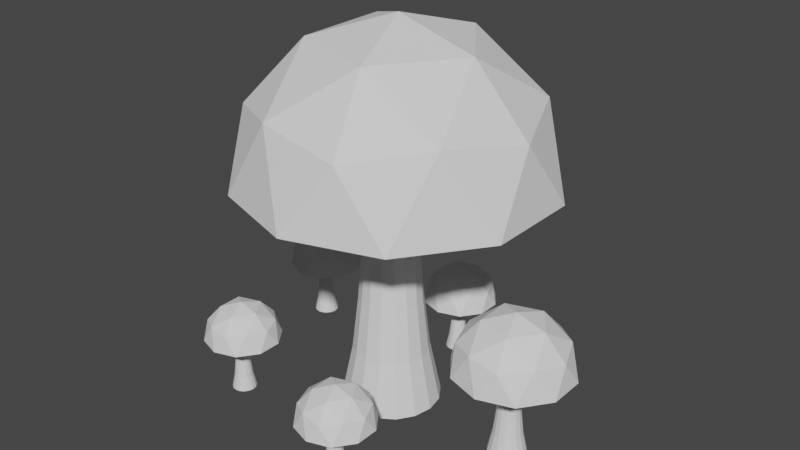 # Source: shroom_group_2.blend  (saved by Blender 2.91.10; exported with 4.5.12 LTS)
import bpy
from mathutils import Matrix  # noqa: F401  (used for matrix-valued properties, if any)

bpy.ops.wm.read_factory_settings(use_empty=True)
scene = bpy.context.scene
scene.name = 'Scene'

# ---- collections
col_mushroom = bpy.data.collections.new('Mushroom'); scene.collection.children.link(col_mushroom)
col_mushroom_001 = bpy.data.collections.new('Mushroom.001'); scene.collection.children.link(col_mushroom_001)
col_mushroom_002 = bpy.data.collections.new('Mushroom.002'); scene.collection.children.link(col_mushroom_002)
col_mushroom_003 = bpy.data.collections.new('Mushroom.003'); scene.collection.children.link(col_mushroom_003)
col_mushroom_004 = bpy.data.collections.new('Mushroom.004'); scene.collection.children.link(col_mushroom_004)
col_mushroom_006 = bpy.data.collections.new('Mushroom.006'); scene.collection.children.link(col_mushroom_006)

# ---- world
world_world = bpy.data.worlds.new('World'); scene.world = world_world
world_world.use_nodes = True; world_world.node_tree.nodes.clear()
_N = world_world.node_tree.nodes; _L = world_world.node_tree.links
n0 = _N.new('ShaderNodeOutputWorld'); n0.name = 'World Output'; n0.location = (300, 300)
n1 = _N.new('ShaderNodeBackground'); n1.name = 'Background'; n1.location = (10, 300)
n1.inputs[0].default_value = (0.05088, 0.05088, 0.05088, 1.0)
_L.new(n1.outputs[0], n0.inputs[0])
n0.is_active_output = True
world_world.color = (0.05088, 0.05088, 0.05088)
world_world.use_sun_shadow = False
world_world.sun_shadow_jitter_overblur = 0.0

# ---- meshes
me_icosphere = bpy.data.meshes.new('Icosphere')
me_icosphere.from_pydata([(0.1017, -0.3684, 0.1739), (-0.2683, -0.2481, 0.1739), (-0.2683, 0.1409, 0.1739), (0.1017, 0.2611, 0.1739), (0.3303, -0.05362, 0.1739), (-0.0005979, -0.05362, 0.3784), (0.3513, -0.168, 0.008396), (0.3513, 0.06071, 0.008396), (-0.0005979, -0.4236, 0.008396), (0.2169, -0.353, 0.008396), (-0.3525, -0.168, 0.008396), (-0.2181, -0.353, 0.008396), (-0.2181, 0.2457, 0.008396), (-0.3525, 0.06071, 0.008396), (0.2169, 0.2457, 0.008396), (-0.0005979, 0.3164, 0.008396), (0.254, -0.2386, 0.2029), (-0.09786, -0.353, 0.2029), (-0.3153, -0.05362, 0.2029), (-0.09786, 0.2457, 0.2029), (0.254, 0.1314, 0.2029), (0.05951, -0.2386, 0.3231), (0.1939, -0.05362, 0.3231), (-0.158, -0.168, 0.3231), (-0.158, 0.06071, 0.3231), (0.05951, 0.1314, 0.3231)], [], [(13, 12, 15, 14, 7, 6, 9, 8, 11, 10), (0, 16, 21), (1, 17, 23), (2, 18, 24), (3, 19, 25), (4, 20, 22), (22, 25, 5), (22, 20, 25), (20, 3, 25), (25, 24, 5), (25, 19, 24), (19, 2, 24), (24, 23, 5), (24, 18, 23), (18, 1, 23), (23, 21, 5), (23, 17, 21), (17, 0, 21), (21, 22, 5), (21, 16, 22), (16, 4, 22), (7, 20, 4), (7, 14, 20), (14, 3, 20), (15, 19, 3), (15, 12, 19), (12, 2, 19), (13, 18, 2), (13, 10, 18), (10, 1, 18), (11, 17, 1), (11, 8, 17), (8, 0, 17), (9, 16, 0), (9, 6, 16), (6, 4, 16), (14, 15, 3), (12, 13, 2), (10, 11, 1), (8, 9, 0), (6, 7, 4)])
_uv = me_icosphere.uv_layers.new(name='UVMap')
_uv.uv.foreach_set('vector', [0.5669, 0.6508, 0.5818, 0.6508, 0.5966, 0.6508, 0.6115, 0.6508, 0.6264, 0.6508, 0.6412, 0.6508, 0.6561, 0.6508, 0.6709, 0.6508, 0.5372, 0.6508, 0.552, 0.6508, 0.6635, 0.6637, 0.6486, 0.6637, 0.6561, 0.6765, 0.6932, 0.6637, 0.6784, 0.6637, 0.6858, 0.6765, 0.5743, 0.6637, 0.5595, 0.6637, 0.5669, 0.6765, 0.6041, 0.6637, 0.5892, 0.6637, 0.5966, 0.6765, 0.6338, 0.6637, 0.6189, 0.6637, 0.6264, 0.6765, 0.6264, 0.6765, 0.6115, 0.6765, 0.6189, 0.6894, 0.6264, 0.6765, 0.6189, 0.6637, 0.6115, 0.6765, 0.6189, 0.6637, 0.6041, 0.6637, 0.6115, 0.6765, 0.5966, 0.6765, 0.5818, 0.6765, 0.5892, 0.6894, 0.5966, 0.6765, 0.5892, 0.6637, 0.5818, 0.6765, 0.5892, 0.6637, 0.5743, 0.6637, 0.5818, 0.6765, 0.5669, 0.6765, 0.552, 0.6765, 0.5595, 0.6894, 0.5669, 0.6765, 0.5595, 0.6637, 0.552, 0.6765, 0.5595, 0.6637, 0.5446, 0.6637, 0.552, 0.6765, 0.6858, 0.6765, 0.6709, 0.6765, 0.6784, 0.6894, 0.6858, 0.6765, 0.6784, 0.6637, 0.6709, 0.6765, 0.6784, 0.6637, 0.6635, 0.6637, 0.6709, 0.6765, 0.6561, 0.6765, 0.6412, 0.6765, 0.6486, 0.6894, 0.6561, 0.6765, 0.6486, 0.6637, 0.6412, 0.6765, 0.6486, 0.6637, 0.6338, 0.6637, 0.6412, 0.6765, 0.6264, 0.6508, 0.6189, 0.6637, 0.6338, 0.6637, 0.6264, 0.6508, 0.6115, 0.6508, 0.6189, 0.6637, 0.6115, 0.6508, 0.6041, 0.6637, 0.6189, 0.6637, 0.5966, 0.6508, 0.5892, 0.6637, 0.6041, 0.6637, 0.5966, 0.6508, 0.5818, 0.6508, 0.5892, 0.6637, 0.5818, 0.6508, 0.5743, 0.6637, 0.5892, 0.6637, 0.5669, 0.6508, 0.5595, 0.6637, 0.5743, 0.6637, 0.5669, 0.6508, 0.552, 0.6508, 0.5595, 0.6637, 0.552, 0.6508, 0.5446, 0.6637, 0.5595, 0.6637, 0.6858, 0.6508, 0.6784, 0.6637, 0.6932, 0.6637, 0.6858, 0.6508, 0.6709, 0.6508, 0.6784, 0.6637, 0.6709, 0.6508, 0.6635, 0.6637, 0.6784, 0.6637, 0.6561, 0.6508, 0.6486, 0.6637, 0.6635, 0.6637, 0.6561, 0.6508, 0.6412, 0.6508, 0.6486, 0.6637, 0.6412, 0.6508, 0.6338, 0.6637, 0.6486, 0.6637, 0.6115, 0.6508, 0.5966, 0.6508, 0.6041, 0.6637, 0.5818, 0.6508, 0.5669, 0.6508, 0.5743, 0.6637, 0.552, 0.6508, 0.5372, 0.6508, 0.5446, 0.6637, 0.6709, 0.6508, 0.6561, 0.6508, 0.6635, 0.6637, 0.6412, 0.6508, 0.6264, 0.6508, 0.6338, 0.6637])
me_icosphere.use_remesh_fix_poles = True
me_icosphere.use_remesh_preserve_attributes = False
me_icosphere.use_mirror_vertex_groups = False
me_icosphere.update()
me_cylinder = bpy.data.meshes.new('Cylinder')
me_cylinder.from_pydata([(-2.286e-09, 0.1168, -0.325), (-2.577e-09, 0.1202, 0.325), (0.04469, 0.1079, -0.325), (0.04599, 0.111, 0.325), (0.08257, 0.08257, -0.325), (0.08498, 0.08498, 0.325), (0.1079, 0.04469, -0.325), (0.111, 0.04599, 0.325), (0.1168, -5.658e-09, -0.325), (0.1202, -5.878e-09, 0.325), (0.1079, -0.04469, -0.325), (0.111, -0.04599, 0.325), (0.08257, -0.08257, -0.325), (0.08498, -0.08498, 0.325), (0.04469, -0.1079, -0.325), (0.04599, -0.111, 0.325), (1.535e-08, -0.1168, -0.325), (1.557e-08, -0.1202, 0.325), (-0.04469, -0.1079, -0.325), (-0.04599, -0.111, 0.325), (-0.08257, -0.08257, -0.325), (-0.08498, -0.08498, 0.325), (-0.1079, -0.04469, -0.325), (-0.111, -0.04599, 0.325), (-0.1168, 8.384e-10, -0.325), (-0.1202, 8.085e-10, 0.325), (-0.1079, 0.04469, -0.325), (-0.111, 0.04599, 0.325), (-0.08257, 0.08257, -0.325), (-0.08498, 0.08498, 0.325), (-0.04469, 0.1079, -0.325), (-0.04599, 0.111, 0.325), (0.0, 0.09, -0.195), (1.27e-09, 0.07513, -0.065), (2.523e-09, 0.06541, 0.065), (1.691e-09, 0.07019, 0.195), (0.02686, 0.06485, 0.195), (0.02503, 0.06043, 0.065), (0.02875, 0.06941, -0.065), (0.03444, 0.08315, -0.195), (0.04963, 0.04963, 0.195), (0.04625, 0.04625, 0.065), (0.05312, 0.05312, -0.065), (0.06364, 0.06364, -0.195), (0.06485, 0.02686, 0.195), (0.06043, 0.02503, 0.065), (0.06941, 0.02875, -0.065), (0.08315, 0.03444, -0.195), (0.07019, -2.658e-09, 0.195), (0.06541, -2.256e-09, 0.065), (0.07513, -2.976e-09, -0.065), (0.09, -3.934e-09, -0.195), (0.06485, -0.02686, 0.195), (0.06043, -0.02503, 0.065), (0.06941, -0.02875, -0.065), (0.08315, -0.03444, -0.195), (0.04963, -0.04963, 0.195), (0.04625, -0.04625, 0.065), (0.05312, -0.05312, -0.065), (0.06364, -0.06364, -0.195), (0.02686, -0.06485, 0.195), (0.02503, -0.06043, 0.065), (0.02875, -0.06941, -0.065), (0.03444, -0.08315, -0.195), (1.229e-08, -0.07019, 0.195), (1.24e-08, -0.06541, 0.065), (1.261e-08, -0.07513, -0.065), (1.359e-08, -0.09, -0.195), (-0.02686, -0.06485, 0.195), (-0.02503, -0.06043, 0.065), (-0.02875, -0.06941, -0.065), (-0.03444, -0.08315, -0.195), (-0.04963, -0.04963, 0.195), (-0.04625, -0.04625, 0.065), (-0.05312, -0.05312, -0.065), (-0.06364, -0.06364, -0.195), (-0.06485, -0.02686, 0.195), (-0.06043, -0.02503, 0.065), (-0.06941, -0.02875, -0.065), (-0.08315, -0.03444, -0.195), (-0.07019, 1.247e-09, 0.195), (-0.06541, 1.383e-09, 0.065), (-0.07513, 1.204e-09, -0.065), (-0.09, 1.073e-09, -0.195), (-0.06485, 0.02686, 0.195), (-0.06043, 0.02503, 0.065), (-0.06941, 0.02875, -0.065), (-0.08315, 0.03444, -0.195), (-0.04963, 0.04963, 0.195), (-0.04625, 0.04625, 0.065), (-0.05312, 0.05312, -0.065), (-0.06364, 0.06364, -0.195), (-0.02686, 0.06485, 0.195), (-0.02503, 0.06043, 0.065), (-0.02875, 0.06941, -0.065), (-0.03444, 0.08315, -0.195)], [], [(35, 1, 3, 36), (36, 3, 5, 40), (40, 5, 7, 44), (44, 7, 9, 48), (48, 9, 11, 52), (52, 11, 13, 56), (56, 13, 15, 60), (60, 15, 17, 64), (64, 17, 19, 68), (68, 19, 21, 72), (72, 21, 23, 76), (76, 23, 25, 80), (80, 25, 27, 84), (84, 27, 29, 88), (0, 2, 4, 6, 8, 10, 12, 14, 16, 18, 20, 22, 24, 26, 28, 30), (88, 29, 31, 92), (92, 31, 1, 35), (30, 95, 32, 0), (95, 94, 33, 32), (94, 93, 34, 33), (93, 92, 35, 34), (28, 91, 95, 30), (91, 90, 94, 95), (90, 89, 93, 94), (89, 88, 92, 93), (26, 87, 91, 28), (87, 86, 90, 91), (86, 85, 89, 90), (85, 84, 88, 89), (24, 83, 87, 26), (83, 82, 86, 87), (82, 81, 85, 86), (81, 80, 84, 85), (22, 79, 83, 24), (79, 78, 82, 83), (78, 77, 81, 82), (77, 76, 80, 81), (20, 75, 79, 22), (75, 74, 78, 79), (74, 73, 77, 78), (73, 72, 76, 77), (18, 71, 75, 20), (71, 70, 74, 75), (70, 69, 73, 74), (69, 68, 72, 73), (16, 67, 71, 18), (67, 66, 70, 71), (66, 65, 69, 70), (65, 64, 68, 69), (14, 63, 67, 16), (63, 62, 66, 67), (62, 61, 65, 66), (61, 60, 64, 65), (12, 59, 63, 14), (59, 58, 62, 63), (58, 57, 61, 62), (57, 56, 60, 61), (10, 55, 59, 12), (55, 54, 58, 59), (54, 53, 57, 58), (53, 52, 56, 57), (8, 51, 55, 10), (51, 50, 54, 55), (50, 49, 53, 54), (49, 48, 52, 53), (6, 47, 51, 8), (47, 46, 50, 51), (46, 45, 49, 50), (45, 44, 48, 49), (4, 43, 47, 6), (43, 42, 46, 47), (42, 41, 45, 46), (41, 40, 44, 45), (2, 39, 43, 4), (39, 38, 42, 43), (38, 37, 41, 42), (37, 36, 40, 41), (0, 32, 39, 2), (32, 33, 38, 39), (33, 34, 37, 38), (34, 35, 36, 37), (3, 1, 31, 29, 27, 25, 23, 21, 19, 17, 15, 13, 11, 9, 7, 5)])
_uv = me_cylinder.uv_layers.new(name='UVMap')
_uv.uv.foreach_set('vector', [0.6258, 0.4713, 0.6258, 0.4816, 0.6194, 0.4816, 0.6194, 0.4713, 0.6194, 0.4713, 0.6194, 0.4816, 0.613, 0.4816, 0.613, 0.4713, 0.613, 0.4713, 0.613, 0.4816, 0.6066, 0.4816, 0.6066, 0.4713, 0.6066, 0.4713, 0.6066, 0.4816, 0.6002, 0.4816, 0.6002, 0.4713, 0.6002, 0.4713, 0.6002, 0.4816, 0.5937, 0.4816, 0.5937, 0.4713, 0.5937, 0.4713, 0.5937, 0.4816, 0.5873, 0.4816, 0.5873, 0.4713, 0.5873, 0.4713, 0.5873, 0.4816, 0.5809, 0.4816, 0.5809, 0.4713, 0.5809, 0.4713, 0.5809, 0.4816, 0.5745, 0.4816, 0.5745, 0.4713, 0.5745, 0.4713, 0.5745, 0.4816, 0.5681, 0.4816, 0.5681, 0.4713, 0.5681, 0.4713, 0.5681, 0.4816, 0.5617, 0.4816, 0.5617, 0.4713, 0.5617, 0.4713, 0.5617, 0.4816, 0.5553, 0.4816, 0.5553, 0.4713, 0.5553, 0.4713, 0.5553, 0.4816, 0.5489, 0.4816, 0.5489, 0.4713, 0.5489, 0.4713, 0.5489, 0.4816, 0.5425, 0.4816, 0.5425, 0.4713, 0.5425, 0.4713, 0.5425, 0.4816, 0.536, 0.4816, 0.536, 0.4713, 0.6002, 0.4292, 0.6096, 0.4274, 0.6176, 0.422, 0.6229, 0.414, 0.6248, 0.4046, 0.6229, 0.3952, 0.6176, 0.3872, 0.6096, 0.3819, 0.6002, 0.38, 0.5907, 0.3819, 0.5827, 0.3872, 0.5774, 0.3952, 0.5755, 0.4046, 0.5774, 0.414, 0.5827, 0.422, 0.5907, 0.4274, 0.536, 0.4713, 0.536, 0.4816, 0.5296, 0.4816, 0.5296, 0.4713, 0.5296, 0.4713, 0.5296, 0.4816, 0.5232, 0.4816, 0.5232, 0.4713, 0.5296, 0.4303, 0.5296, 0.4405, 0.5232, 0.4405, 0.5232, 0.4303, 0.5296, 0.4405, 0.5296, 0.4508, 0.5232, 0.4508, 0.5232, 0.4405, 0.5296, 0.4508, 0.5296, 0.461, 0.5232, 0.461, 0.5232, 0.4508, 0.5296, 0.461, 0.5296, 0.4713, 0.5232, 0.4713, 0.5232, 0.461, 0.536, 0.4303, 0.536, 0.4405, 0.5296, 0.4405, 0.5296, 0.4303, 0.536, 0.4405, 0.536, 0.4508, 0.5296, 0.4508, 0.5296, 0.4405, 0.536, 0.4508, 0.536, 0.461, 0.5296, 0.461, 0.5296, 0.4508, 0.536, 0.461, 0.536, 0.4713, 0.5296, 0.4713, 0.5296, 0.461, 0.5425, 0.4303, 0.5425, 0.4405, 0.536, 0.4405, 0.536, 0.4303, 0.5425, 0.4405, 0.5425, 0.4508, 0.536, 0.4508, 0.536, 0.4405, 0.5425, 0.4508, 0.5425, 0.461, 0.536, 0.461, 0.536, 0.4508, 0.5425, 0.461, 0.5425, 0.4713, 0.536, 0.4713, 0.536, 0.461, 0.5489, 0.4303, 0.5489, 0.4405, 0.5425, 0.4405, 0.5425, 0.4303, 0.5489, 0.4405, 0.5489, 0.4508, 0.5425, 0.4508, 0.5425, 0.4405, 0.5489, 0.4508, 0.5489, 0.461, 0.5425, 0.461, 0.5425, 0.4508, 0.5489, 0.461, 0.5489, 0.4713, 0.5425, 0.4713, 0.5425, 0.461, 0.5553, 0.4303, 0.5553, 0.4405, 0.5489, 0.4405, 0.5489, 0.4303, 0.5553, 0.4405, 0.5553, 0.4508, 0.5489, 0.4508, 0.5489, 0.4405, 0.5553, 0.4508, 0.5553, 0.461, 0.5489, 0.461, 0.5489, 0.4508, 0.5553, 0.461, 0.5553, 0.4713, 0.5489, 0.4713, 0.5489, 0.461, 0.5617, 0.4303, 0.5617, 0.4405, 0.5553, 0.4405, 0.5553, 0.4303, 0.5617, 0.4405, 0.5617, 0.4508, 0.5553, 0.4508, 0.5553, 0.4405, 0.5617, 0.4508, 0.5617, 0.461, 0.5553, 0.461, 0.5553, 0.4508, 0.5617, 0.461, 0.5617, 0.4713, 0.5553, 0.4713, 0.5553, 0.461, 0.5681, 0.4303, 0.5681, 0.4405, 0.5617, 0.4405, 0.5617, 0.4303, 0.5681, 0.4405, 0.5681, 0.4508, 0.5617, 0.4508, 0.5617, 0.4405, 0.5681, 0.4508, 0.5681, 0.461, 0.5617, 0.461, 0.5617, 0.4508, 0.5681, 0.461, 0.5681, 0.4713, 0.5617, 0.4713, 0.5617, 0.461, 0.5745, 0.4303, 0.5745, 0.4405, 0.5681, 0.4405, 0.5681, 0.4303, 0.5745, 0.4405, 0.5745, 0.4508, 0.5681, 0.4508, 0.5681, 0.4405, 0.5745, 0.4508, 0.5745, 0.461, 0.5681, 0.461, 0.5681, 0.4508, 0.5745, 0.461, 0.5745, 0.4713, 0.5681, 0.4713, 0.5681, 0.461, 0.5809, 0.4303, 0.5809, 0.4405, 0.5745, 0.4405, 0.5745, 0.4303, 0.5809, 0.4405, 0.5809, 0.4508, 0.5745, 0.4508, 0.5745, 0.4405, 0.5809, 0.4508, 0.5809, 0.461, 0.5745, 0.461, 0.5745, 0.4508, 0.5809, 0.461, 0.5809, 0.4713, 0.5745, 0.4713, 0.5745, 0.461, 0.5873, 0.4303, 0.5873, 0.4405, 0.5809, 0.4405, 0.5809, 0.4303, 0.5873, 0.4405, 0.5873, 0.4508, 0.5809, 0.4508, 0.5809, 0.4405, 0.5873, 0.4508, 0.5873, 0.461, 0.5809, 0.461, 0.5809, 0.4508, 0.5873, 0.461, 0.5873, 0.4713, 0.5809, 0.4713, 0.5809, 0.461, 0.5937, 0.4303, 0.5937, 0.4405, 0.5873, 0.4405, 0.5873, 0.4303, 0.5937, 0.4405, 0.5937, 0.4508, 0.5873, 0.4508, 0.5873, 0.4405, 0.5937, 0.4508, 0.5937, 0.461, 0.5873, 0.461, 0.5873, 0.4508, 0.5937, 0.461, 0.5937, 0.4713, 0.5873, 0.4713, 0.5873, 0.461, 0.6002, 0.4303, 0.6002, 0.4405, 0.5937, 0.4405, 0.5937, 0.4303, 0.6002, 0.4405, 0.6002, 0.4508, 0.5937, 0.4508, 0.5937, 0.4405, 0.6002, 0.4508, 0.6002, 0.461, 0.5937, 0.461, 0.5937, 0.4508, 0.6002, 0.461, 0.6002, 0.4713, 0.5937, 0.4713, 0.5937, 0.461, 0.6066, 0.4303, 0.6066, 0.4405, 0.6002, 0.4405, 0.6002, 0.4303, 0.6066, 0.4405, 0.6066, 0.4508, 0.6002, 0.4508, 0.6002, 0.4405, 0.6066, 0.4508, 0.6066, 0.461, 0.6002, 0.461, 0.6002, 0.4508, 0.6066, 0.461, 0.6066, 0.4713, 0.6002, 0.4713, 0.6002, 0.461, 0.613, 0.4303, 0.613, 0.4405, 0.6066, 0.4405, 0.6066, 0.4303, 0.613, 0.4405, 0.613, 0.4508, 0.6066, 0.4508, 0.6066, 0.4405, 0.613, 0.4508, 0.613, 0.461, 0.6066, 0.461, 0.6066, 0.4508, 0.613, 0.461, 0.613, 0.4713, 0.6066, 0.4713, 0.6066, 0.461, 0.6194, 0.4303, 0.6194, 0.4405, 0.613, 0.4405, 0.613, 0.4303, 0.6194, 0.4405, 0.6194, 0.4508, 0.613, 0.4508, 0.613, 0.4405, 0.6194, 0.4508, 0.6194, 0.461, 0.613, 0.461, 0.613, 0.4508, 0.6194, 0.461, 0.6194, 0.4713, 0.613, 0.4713, 0.613, 0.461, 0.6258, 0.4303, 0.6258, 0.4405, 0.6194, 0.4405, 0.6194, 0.4303, 0.6258, 0.4405, 0.6258, 0.4508, 0.6194, 0.4508, 0.6194, 0.4405, 0.6258, 0.4508, 0.6258, 0.461, 0.6194, 0.461, 0.6194, 0.4508, 0.6258, 0.461, 0.6258, 0.4713, 0.6194, 0.4713, 0.6194, 0.461, 0.5583, 0.4274, 0.5489, 0.4292, 0.5394, 0.4274, 0.5315, 0.422, 0.5261, 0.414, 0.5242, 0.4046, 0.5261, 0.3952, 0.5315, 0.3872, 0.5394, 0.3819, 0.5489, 0.38, 0.5583, 0.3819, 0.5663, 0.3872, 0.5716, 0.3952, 0.5735, 0.4046, 0.5716, 0.414, 0.5663, 0.422])
me_cylinder.use_remesh_fix_poles = True
me_cylinder.use_remesh_preserve_attributes = False
me_cylinder.use_mirror_vertex_groups = False
me_cylinder.update()
me_icosphere_001 = bpy.data.meshes.new('Icosphere.001')
me_icosphere_001.from_pydata([(0.1017, -0.3684, 0.1739), (-0.2683, -0.2481, 0.1739), (-0.2683, 0.1409, 0.1739), (0.1017, 0.2611, 0.1739), (0.3303, -0.05362, 0.1739), (-0.0005979, -0.05362, 0.3784), (0.3513, -0.168, 0.008396), (0.3513, 0.06071, 0.008396), (-0.0005979, -0.4236, 0.008396), (0.2169, -0.353, 0.008396), (-0.3525, -0.168, 0.008396), (-0.2181, -0.353, 0.008396), (-0.2181, 0.2457, 0.008396), (-0.3525, 0.06071, 0.008396), (0.2169, 0.2457, 0.008396), (-0.0005979, 0.3164, 0.008396), (0.254, -0.2386, 0.2029), (-0.09786, -0.353, 0.2029), (-0.3153, -0.05362, 0.2029), (-0.09786, 0.2457, 0.2029), (0.254, 0.1314, 0.2029), (0.05951, -0.2386, 0.3231), (0.1939, -0.05362, 0.3231), (-0.158, -0.168, 0.3231), (-0.158, 0.06071, 0.3231), (0.05951, 0.1314, 0.3231)], [], [(13, 12, 15, 14, 7, 6, 9, 8, 11, 10), (0, 16, 21), (1, 17, 23), (2, 18, 24), (3, 19, 25), (4, 20, 22), (22, 25, 5), (22, 20, 25), (20, 3, 25), (25, 24, 5), (25, 19, 24), (19, 2, 24), (24, 23, 5), (24, 18, 23), (18, 1, 23), (23, 21, 5), (23, 17, 21), (17, 0, 21), (21, 22, 5), (21, 16, 22), (16, 4, 22), (7, 20, 4), (7, 14, 20), (14, 3, 20), (15, 19, 3), (15, 12, 19), (12, 2, 19), (13, 18, 2), (13, 10, 18), (10, 1, 18), (11, 17, 1), (11, 8, 17), (8, 0, 17), (9, 16, 0), (9, 6, 16), (6, 4, 16), (14, 15, 3), (12, 13, 2), (10, 11, 1), (8, 9, 0), (6, 7, 4)])
_uv = me_icosphere_001.uv_layers.new(name='UVMap')
_uv.uv.foreach_set('vector', [0.5521, 0.6853, 0.5669, 0.6853, 0.5818, 0.6853, 0.5967, 0.6853, 0.6115, 0.6853, 0.6264, 0.6853, 0.6413, 0.6853, 0.6561, 0.6853, 0.5224, 0.6853, 0.5372, 0.6853, 0.6487, 0.6981, 0.6338, 0.6981, 0.6413, 0.711, 0.6784, 0.6981, 0.6636, 0.6981, 0.671, 0.711, 0.5595, 0.6981, 0.5446, 0.6981, 0.5521, 0.711, 0.5892, 0.6981, 0.5744, 0.6981, 0.5818, 0.711, 0.619, 0.6981, 0.6041, 0.6981, 0.6115, 0.711, 0.6115, 0.711, 0.5967, 0.711, 0.6041, 0.7239, 0.6115, 0.711, 0.6041, 0.6981, 0.5967, 0.711, 0.6041, 0.6981, 0.5892, 0.6981, 0.5967, 0.711, 0.5818, 0.711, 0.5669, 0.711, 0.5744, 0.7239, 0.5818, 0.711, 0.5744, 0.6981, 0.5669, 0.711, 0.5744, 0.6981, 0.5595, 0.6981, 0.5669, 0.711, 0.5521, 0.711, 0.5372, 0.711, 0.5446, 0.7239, 0.5521, 0.711, 0.5446, 0.6981, 0.5372, 0.711, 0.5446, 0.6981, 0.5298, 0.6981, 0.5372, 0.711, 0.671, 0.711, 0.6561, 0.711, 0.6636, 0.7239, 0.671, 0.711, 0.6636, 0.6981, 0.6561, 0.711, 0.6636, 0.6981, 0.6487, 0.6981, 0.6561, 0.711, 0.6413, 0.711, 0.6264, 0.711, 0.6338, 0.7239, 0.6413, 0.711, 0.6338, 0.6981, 0.6264, 0.711, 0.6338, 0.6981, 0.619, 0.6981, 0.6264, 0.711, 0.6115, 0.6853, 0.6041, 0.6981, 0.619, 0.6981, 0.6115, 0.6853, 0.5967, 0.6853, 0.6041, 0.6981, 0.5967, 0.6853, 0.5892, 0.6981, 0.6041, 0.6981, 0.5818, 0.6853, 0.5744, 0.6981, 0.5892, 0.6981, 0.5818, 0.6853, 0.5669, 0.6853, 0.5744, 0.6981, 0.5669, 0.6853, 0.5595, 0.6981, 0.5744, 0.6981, 0.5521, 0.6853, 0.5446, 0.6981, 0.5595, 0.6981, 0.5521, 0.6853, 0.5372, 0.6853, 0.5446, 0.6981, 0.5372, 0.6853, 0.5298, 0.6981, 0.5446, 0.6981, 0.671, 0.6853, 0.6636, 0.6981, 0.6784, 0.6981, 0.671, 0.6853, 0.6561, 0.6853, 0.6636, 0.6981, 0.6561, 0.6853, 0.6487, 0.6981, 0.6636, 0.6981, 0.6413, 0.6853, 0.6338, 0.6981, 0.6487, 0.6981, 0.6413, 0.6853, 0.6264, 0.6853, 0.6338, 0.6981, 0.6264, 0.6853, 0.619, 0.6981, 0.6338, 0.6981, 0.5967, 0.6853, 0.5818, 0.6853, 0.5892, 0.6981, 0.5669, 0.6853, 0.5521, 0.6853, 0.5595, 0.6981, 0.5372, 0.6853, 0.5224, 0.6853, 0.5298, 0.6981, 0.6561, 0.6853, 0.6413, 0.6853, 0.6487, 0.6981, 0.6264, 0.6853, 0.6115, 0.6853, 0.619, 0.6981])
me_icosphere_001.use_remesh_fix_poles = True
me_icosphere_001.use_remesh_preserve_attributes = False
me_icosphere_001.use_mirror_vertex_groups = False
me_icosphere_001.update()
me_cylinder_001 = bpy.data.meshes.new('Cylinder.001')
me_cylinder_001.from_pydata([(-2.286e-09, 0.1168, -0.325), (-2.577e-09, 0.1202, 0.325), (0.04469, 0.1079, -0.325), (0.04599, 0.111, 0.325), (0.08257, 0.08257, -0.325), (0.08498, 0.08498, 0.325), (0.1079, 0.04469, -0.325), (0.111, 0.04599, 0.325), (0.1168, -5.658e-09, -0.325), (0.1202, -5.878e-09, 0.325), (0.1079, -0.04469, -0.325), (0.111, -0.04599, 0.325), (0.08257, -0.08257, -0.325), (0.08498, -0.08498, 0.325), (0.04469, -0.1079, -0.325), (0.04599, -0.111, 0.325), (1.535e-08, -0.1168, -0.325), (1.557e-08, -0.1202, 0.325), (-0.04469, -0.1079, -0.325), (-0.04599, -0.111, 0.325), (-0.08257, -0.08257, -0.325), (-0.08498, -0.08498, 0.325), (-0.1079, -0.04469, -0.325), (-0.111, -0.04599, 0.325), (-0.1168, 8.384e-10, -0.325), (-0.1202, 8.085e-10, 0.325), (-0.1079, 0.04469, -0.325), (-0.111, 0.04599, 0.325), (-0.08257, 0.08257, -0.325), (-0.08498, 0.08498, 0.325), (-0.04469, 0.1079, -0.325), (-0.04599, 0.111, 0.325), (0.0, 0.09, -0.195), (1.27e-09, 0.07513, -0.065), (2.523e-09, 0.06541, 0.065), (1.691e-09, 0.07019, 0.195), (0.02686, 0.06485, 0.195), (0.02503, 0.06043, 0.065), (0.02875, 0.06941, -0.065), (0.03444, 0.08315, -0.195), (0.04963, 0.04963, 0.195), (0.04625, 0.04625, 0.065), (0.05312, 0.05312, -0.065), (0.06364, 0.06364, -0.195), (0.06485, 0.02686, 0.195), (0.06043, 0.02503, 0.065), (0.06941, 0.02875, -0.065), (0.08315, 0.03444, -0.195), (0.07019, -2.658e-09, 0.195), (0.06541, -2.256e-09, 0.065), (0.07513, -2.976e-09, -0.065), (0.09, -3.934e-09, -0.195), (0.06485, -0.02686, 0.195), (0.06043, -0.02503, 0.065), (0.06941, -0.02875, -0.065), (0.08315, -0.03444, -0.195), (0.04963, -0.04963, 0.195), (0.04625, -0.04625, 0.065), (0.05312, -0.05312, -0.065), (0.06364, -0.06364, -0.195), (0.02686, -0.06485, 0.195), (0.02503, -0.06043, 0.065), (0.02875, -0.06941, -0.065), (0.03444, -0.08315, -0.195), (1.229e-08, -0.07019, 0.195), (1.24e-08, -0.06541, 0.065), (1.261e-08, -0.07513, -0.065), (1.359e-08, -0.09, -0.195), (-0.02686, -0.06485, 0.195), (-0.02503, -0.06043, 0.065), (-0.02875, -0.06941, -0.065), (-0.03444, -0.08315, -0.195), (-0.04963, -0.04963, 0.195), (-0.04625, -0.04625, 0.065), (-0.05312, -0.05312, -0.065), (-0.06364, -0.06364, -0.195), (-0.06485, -0.02686, 0.195), (-0.06043, -0.02503, 0.065), (-0.06941, -0.02875, -0.065), (-0.08315, -0.03444, -0.195), (-0.07019, 1.247e-09, 0.195), (-0.06541, 1.383e-09, 0.065), (-0.07513, 1.204e-09, -0.065), (-0.09, 1.073e-09, -0.195), (-0.06485, 0.02686, 0.195), (-0.06043, 0.02503, 0.065), (-0.06941, 0.02875, -0.065), (-0.08315, 0.03444, -0.195), (-0.04963, 0.04963, 0.195), (-0.04625, 0.04625, 0.065), (-0.05312, 0.05312, -0.065), (-0.06364, 0.06364, -0.195), (-0.02686, 0.06485, 0.195), (-0.02503, 0.06043, 0.065), (-0.02875, 0.06941, -0.065), (-0.03444, 0.08315, -0.195)], [], [(35, 1, 3, 36), (36, 3, 5, 40), (40, 5, 7, 44), (44, 7, 9, 48), (48, 9, 11, 52), (52, 11, 13, 56), (56, 13, 15, 60), (60, 15, 17, 64), (64, 17, 19, 68), (68, 19, 21, 72), (72, 21, 23, 76), (76, 23, 25, 80), (80, 25, 27, 84), (84, 27, 29, 88), (0, 2, 4, 6, 8, 10, 12, 14, 16, 18, 20, 22, 24, 26, 28, 30), (88, 29, 31, 92), (92, 31, 1, 35), (30, 95, 32, 0), (95, 94, 33, 32), (94, 93, 34, 33), (93, 92, 35, 34), (28, 91, 95, 30), (91, 90, 94, 95), (90, 89, 93, 94), (89, 88, 92, 93), (26, 87, 91, 28), (87, 86, 90, 91), (86, 85, 89, 90), (85, 84, 88, 89), (24, 83, 87, 26), (83, 82, 86, 87), (82, 81, 85, 86), (81, 80, 84, 85), (22, 79, 83, 24), (79, 78, 82, 83), (78, 77, 81, 82), (77, 76, 80, 81), (20, 75, 79, 22), (75, 74, 78, 79), (74, 73, 77, 78), (73, 72, 76, 77), (18, 71, 75, 20), (71, 70, 74, 75), (70, 69, 73, 74), (69, 68, 72, 73), (16, 67, 71, 18), (67, 66, 70, 71), (66, 65, 69, 70), (65, 64, 68, 69), (14, 63, 67, 16), (63, 62, 66, 67), (62, 61, 65, 66), (61, 60, 64, 65), (12, 59, 63, 14), (59, 58, 62, 63), (58, 57, 61, 62), (57, 56, 60, 61), (10, 55, 59, 12), (55, 54, 58, 59), (54, 53, 57, 58), (53, 52, 56, 57), (8, 51, 55, 10), (51, 50, 54, 55), (50, 49, 53, 54), (49, 48, 52, 53), (6, 47, 51, 8), (47, 46, 50, 51), (46, 45, 49, 50), (45, 44, 48, 49), (4, 43, 47, 6), (43, 42, 46, 47), (42, 41, 45, 46), (41, 40, 44, 45), (2, 39, 43, 4), (39, 38, 42, 43), (38, 37, 41, 42), (37, 36, 40, 41), (0, 32, 39, 2), (32, 33, 38, 39), (33, 34, 37, 38), (34, 35, 36, 37), (3, 1, 31, 29, 27, 25, 23, 21, 19, 17, 15, 13, 11, 9, 7, 5)])
_uv = me_cylinder_001.uv_layers.new(name='UVMap')
_uv.uv.foreach_set('vector', [0.6258, 0.4713, 0.6258, 0.4816, 0.6194, 0.4816, 0.6194, 0.4713, 0.6194, 0.4713, 0.6194, 0.4816, 0.613, 0.4816, 0.613, 0.4713, 0.613, 0.4713, 0.613, 0.4816, 0.6066, 0.4816, 0.6066, 0.4713, 0.6066, 0.4713, 0.6066, 0.4816, 0.6002, 0.4816, 0.6002, 0.4713, 0.6002, 0.4713, 0.6002, 0.4816, 0.5937, 0.4816, 0.5937, 0.4713, 0.5937, 0.4713, 0.5937, 0.4816, 0.5873, 0.4816, 0.5873, 0.4713, 0.5873, 0.4713, 0.5873, 0.4816, 0.5809, 0.4816, 0.5809, 0.4713, 0.5809, 0.4713, 0.5809, 0.4816, 0.5745, 0.4816, 0.5745, 0.4713, 0.5745, 0.4713, 0.5745, 0.4816, 0.5681, 0.4816, 0.5681, 0.4713, 0.5681, 0.4713, 0.5681, 0.4816, 0.5617, 0.4816, 0.5617, 0.4713, 0.5617, 0.4713, 0.5617, 0.4816, 0.5553, 0.4816, 0.5553, 0.4713, 0.5553, 0.4713, 0.5553, 0.4816, 0.5489, 0.4816, 0.5489, 0.4713, 0.5489, 0.4713, 0.5489, 0.4816, 0.5425, 0.4816, 0.5425, 0.4713, 0.5425, 0.4713, 0.5425, 0.4816, 0.536, 0.4816, 0.536, 0.4713, 0.6002, 0.4292, 0.6096, 0.4274, 0.6176, 0.422, 0.6229, 0.414, 0.6248, 0.4046, 0.6229, 0.3952, 0.6176, 0.3872, 0.6096, 0.3819, 0.6002, 0.38, 0.5907, 0.3819, 0.5827, 0.3872, 0.5774, 0.3952, 0.5755, 0.4046, 0.5774, 0.414, 0.5827, 0.422, 0.5907, 0.4274, 0.536, 0.4713, 0.536, 0.4816, 0.5296, 0.4816, 0.5296, 0.4713, 0.5296, 0.4713, 0.5296, 0.4816, 0.5232, 0.4816, 0.5232, 0.4713, 0.5296, 0.4303, 0.5296, 0.4405, 0.5232, 0.4405, 0.5232, 0.4303, 0.5296, 0.4405, 0.5296, 0.4508, 0.5232, 0.4508, 0.5232, 0.4405, 0.5296, 0.4508, 0.5296, 0.461, 0.5232, 0.461, 0.5232, 0.4508, 0.5296, 0.461, 0.5296, 0.4713, 0.5232, 0.4713, 0.5232, 0.461, 0.536, 0.4303, 0.536, 0.4405, 0.5296, 0.4405, 0.5296, 0.4303, 0.536, 0.4405, 0.536, 0.4508, 0.5296, 0.4508, 0.5296, 0.4405, 0.536, 0.4508, 0.536, 0.461, 0.5296, 0.461, 0.5296, 0.4508, 0.536, 0.461, 0.536, 0.4713, 0.5296, 0.4713, 0.5296, 0.461, 0.5425, 0.4303, 0.5425, 0.4405, 0.536, 0.4405, 0.536, 0.4303, 0.5425, 0.4405, 0.5425, 0.4508, 0.536, 0.4508, 0.536, 0.4405, 0.5425, 0.4508, 0.5425, 0.461, 0.536, 0.461, 0.536, 0.4508, 0.5425, 0.461, 0.5425, 0.4713, 0.536, 0.4713, 0.536, 0.461, 0.5489, 0.4303, 0.5489, 0.4405, 0.5425, 0.4405, 0.5425, 0.4303, 0.5489, 0.4405, 0.5489, 0.4508, 0.5425, 0.4508, 0.5425, 0.4405, 0.5489, 0.4508, 0.5489, 0.461, 0.5425, 0.461, 0.5425, 0.4508, 0.5489, 0.461, 0.5489, 0.4713, 0.5425, 0.4713, 0.5425, 0.461, 0.5553, 0.4303, 0.5553, 0.4405, 0.5489, 0.4405, 0.5489, 0.4303, 0.5553, 0.4405, 0.5553, 0.4508, 0.5489, 0.4508, 0.5489, 0.4405, 0.5553, 0.4508, 0.5553, 0.461, 0.5489, 0.461, 0.5489, 0.4508, 0.5553, 0.461, 0.5553, 0.4713, 0.5489, 0.4713, 0.5489, 0.461, 0.5617, 0.4303, 0.5617, 0.4405, 0.5553, 0.4405, 0.5553, 0.4303, 0.5617, 0.4405, 0.5617, 0.4508, 0.5553, 0.4508, 0.5553, 0.4405, 0.5617, 0.4508, 0.5617, 0.461, 0.5553, 0.461, 0.5553, 0.4508, 0.5617, 0.461, 0.5617, 0.4713, 0.5553, 0.4713, 0.5553, 0.461, 0.5681, 0.4303, 0.5681, 0.4405, 0.5617, 0.4405, 0.5617, 0.4303, 0.5681, 0.4405, 0.5681, 0.4508, 0.5617, 0.4508, 0.5617, 0.4405, 0.5681, 0.4508, 0.5681, 0.461, 0.5617, 0.461, 0.5617, 0.4508, 0.5681, 0.461, 0.5681, 0.4713, 0.5617, 0.4713, 0.5617, 0.461, 0.5745, 0.4303, 0.5745, 0.4405, 0.5681, 0.4405, 0.5681, 0.4303, 0.5745, 0.4405, 0.5745, 0.4508, 0.5681, 0.4508, 0.5681, 0.4405, 0.5745, 0.4508, 0.5745, 0.461, 0.5681, 0.461, 0.5681, 0.4508, 0.5745, 0.461, 0.5745, 0.4713, 0.5681, 0.4713, 0.5681, 0.461, 0.5809, 0.4303, 0.5809, 0.4405, 0.5745, 0.4405, 0.5745, 0.4303, 0.5809, 0.4405, 0.5809, 0.4508, 0.5745, 0.4508, 0.5745, 0.4405, 0.5809, 0.4508, 0.5809, 0.461, 0.5745, 0.461, 0.5745, 0.4508, 0.5809, 0.461, 0.5809, 0.4713, 0.5745, 0.4713, 0.5745, 0.461, 0.5873, 0.4303, 0.5873, 0.4405, 0.5809, 0.4405, 0.5809, 0.4303, 0.5873, 0.4405, 0.5873, 0.4508, 0.5809, 0.4508, 0.5809, 0.4405, 0.5873, 0.4508, 0.5873, 0.461, 0.5809, 0.461, 0.5809, 0.4508, 0.5873, 0.461, 0.5873, 0.4713, 0.5809, 0.4713, 0.5809, 0.461, 0.5937, 0.4303, 0.5937, 0.4405, 0.5873, 0.4405, 0.5873, 0.4303, 0.5937, 0.4405, 0.5937, 0.4508, 0.5873, 0.4508, 0.5873, 0.4405, 0.5937, 0.4508, 0.5937, 0.461, 0.5873, 0.461, 0.5873, 0.4508, 0.5937, 0.461, 0.5937, 0.4713, 0.5873, 0.4713, 0.5873, 0.461, 0.6002, 0.4303, 0.6002, 0.4405, 0.5937, 0.4405, 0.5937, 0.4303, 0.6002, 0.4405, 0.6002, 0.4508, 0.5937, 0.4508, 0.5937, 0.4405, 0.6002, 0.4508, 0.6002, 0.461, 0.5937, 0.461, 0.5937, 0.4508, 0.6002, 0.461, 0.6002, 0.4713, 0.5937, 0.4713, 0.5937, 0.461, 0.6066, 0.4303, 0.6066, 0.4405, 0.6002, 0.4405, 0.6002, 0.4303, 0.6066, 0.4405, 0.6066, 0.4508, 0.6002, 0.4508, 0.6002, 0.4405, 0.6066, 0.4508, 0.6066, 0.461, 0.6002, 0.461, 0.6002, 0.4508, 0.6066, 0.461, 0.6066, 0.4713, 0.6002, 0.4713, 0.6002, 0.461, 0.613, 0.4303, 0.613, 0.4405, 0.6066, 0.4405, 0.6066, 0.4303, 0.613, 0.4405, 0.613, 0.4508, 0.6066, 0.4508, 0.6066, 0.4405, 0.613, 0.4508, 0.613, 0.461, 0.6066, 0.461, 0.6066, 0.4508, 0.613, 0.461, 0.613, 0.4713, 0.6066, 0.4713, 0.6066, 0.461, 0.6194, 0.4303, 0.6194, 0.4405, 0.613, 0.4405, 0.613, 0.4303, 0.6194, 0.4405, 0.6194, 0.4508, 0.613, 0.4508, 0.613, 0.4405, 0.6194, 0.4508, 0.6194, 0.461, 0.613, 0.461, 0.613, 0.4508, 0.6194, 0.461, 0.6194, 0.4713, 0.613, 0.4713, 0.613, 0.461, 0.6258, 0.4303, 0.6258, 0.4405, 0.6194, 0.4405, 0.6194, 0.4303, 0.6258, 0.4405, 0.6258, 0.4508, 0.6194, 0.4508, 0.6194, 0.4405, 0.6258, 0.4508, 0.6258, 0.461, 0.6194, 0.461, 0.6194, 0.4508, 0.6258, 0.461, 0.6258, 0.4713, 0.6194, 0.4713, 0.6194, 0.461, 0.5583, 0.4274, 0.5489, 0.4292, 0.5394, 0.4274, 0.5315, 0.422, 0.5261, 0.414, 0.5242, 0.4046, 0.5261, 0.3952, 0.5315, 0.3872, 0.5394, 0.3819, 0.5489, 0.38, 0.5583, 0.3819, 0.5663, 0.3872, 0.5716, 0.3952, 0.5735, 0.4046, 0.5716, 0.414, 0.5663, 0.422])
me_cylinder_001.use_remesh_fix_poles = True
me_cylinder_001.use_remesh_preserve_attributes = False
me_cylinder_001.use_mirror_vertex_groups = False
me_cylinder_001.update()
me_icosphere_002 = bpy.data.meshes.new('Icosphere.002')
me_icosphere_002.from_pydata([(0.1017, -0.3684, 0.1739), (-0.2683, -0.2481, 0.1739), (-0.2683, 0.1409, 0.1739), (0.1017, 0.2611, 0.1739), (0.3303, -0.05362, 0.1739), (-0.0005979, -0.05362, 0.3784), (0.3513, -0.168, 0.008396), (0.3513, 0.06071, 0.008396), (-0.0005979, -0.4236, 0.008396), (0.2169, -0.353, 0.008396), (-0.3525, -0.168, 0.008396), (-0.2181, -0.353, 0.008396), (-0.2181, 0.2457, 0.008396), (-0.3525, 0.06071, 0.008396), (0.2169, 0.2457, 0.008396), (-0.0005979, 0.3164, 0.008396), (0.254, -0.2386, 0.2029), (-0.09786, -0.353, 0.2029), (-0.3153, -0.05362, 0.2029), (-0.09786, 0.2457, 0.2029), (0.254, 0.1314, 0.2029), (0.05951, -0.2386, 0.3231), (0.1939, -0.05362, 0.3231), (-0.158, -0.168, 0.3231), (-0.158, 0.06071, 0.3231), (0.05951, 0.1314, 0.3231)], [], [(13, 12, 15, 14, 7, 6, 9, 8, 11, 10), (0, 16, 21), (1, 17, 23), (2, 18, 24), (3, 19, 25), (4, 20, 22), (22, 25, 5), (22, 20, 25), (20, 3, 25), (25, 24, 5), (25, 19, 24), (19, 2, 24), (24, 23, 5), (24, 18, 23), (18, 1, 23), (23, 21, 5), (23, 17, 21), (17, 0, 21), (21, 22, 5), (21, 16, 22), (16, 4, 22), (7, 20, 4), (7, 14, 20), (14, 3, 20), (15, 19, 3), (15, 12, 19), (12, 2, 19), (13, 18, 2), (13, 10, 18), (10, 1, 18), (11, 17, 1), (11, 8, 17), (8, 0, 17), (9, 16, 0), (9, 6, 16), (6, 4, 16), (14, 15, 3), (12, 13, 2), (10, 11, 1), (8, 9, 0), (6, 7, 4)])
_uv = me_icosphere_002.uv_layers.new(name='UVMap')
_uv.uv.foreach_set('vector', [0.557, 0.6656, 0.5719, 0.6656, 0.5867, 0.6656, 0.6016, 0.6656, 0.6165, 0.6656, 0.6313, 0.6656, 0.6462, 0.6656, 0.6611, 0.6656, 0.5273, 0.6656, 0.5422, 0.6656, 0.6536, 0.6784, 0.6388, 0.6784, 0.6462, 0.6913, 0.6834, 0.6784, 0.6685, 0.6784, 0.6759, 0.6913, 0.5645, 0.6784, 0.5496, 0.6784, 0.557, 0.6913, 0.5942, 0.6784, 0.5793, 0.6784, 0.5867, 0.6913, 0.6239, 0.6784, 0.609, 0.6784, 0.6165, 0.6913, 0.6165, 0.6913, 0.6016, 0.6913, 0.609, 0.7042, 0.6165, 0.6913, 0.609, 0.6784, 0.6016, 0.6913, 0.609, 0.6784, 0.5942, 0.6784, 0.6016, 0.6913, 0.5867, 0.6913, 0.5719, 0.6913, 0.5793, 0.7042, 0.5867, 0.6913, 0.5793, 0.6784, 0.5719, 0.6913, 0.5793, 0.6784, 0.5645, 0.6784, 0.5719, 0.6913, 0.557, 0.6913, 0.5422, 0.6913, 0.5496, 0.7042, 0.557, 0.6913, 0.5496, 0.6784, 0.5422, 0.6913, 0.5496, 0.6784, 0.5347, 0.6784, 0.5422, 0.6913, 0.6759, 0.6913, 0.6611, 0.6913, 0.6685, 0.7042, 0.6759, 0.6913, 0.6685, 0.6784, 0.6611, 0.6913, 0.6685, 0.6784, 0.6536, 0.6784, 0.6611, 0.6913, 0.6462, 0.6913, 0.6313, 0.6913, 0.6388, 0.7042, 0.6462, 0.6913, 0.6388, 0.6784, 0.6313, 0.6913, 0.6388, 0.6784, 0.6239, 0.6784, 0.6313, 0.6913, 0.6165, 0.6656, 0.609, 0.6784, 0.6239, 0.6784, 0.6165, 0.6656, 0.6016, 0.6656, 0.609, 0.6784, 0.6016, 0.6656, 0.5942, 0.6784, 0.609, 0.6784, 0.5867, 0.6656, 0.5793, 0.6784, 0.5942, 0.6784, 0.5867, 0.6656, 0.5719, 0.6656, 0.5793, 0.6784, 0.5719, 0.6656, 0.5645, 0.6784, 0.5793, 0.6784, 0.557, 0.6656, 0.5496, 0.6784, 0.5645, 0.6784, 0.557, 0.6656, 0.5422, 0.6656, 0.5496, 0.6784, 0.5422, 0.6656, 0.5347, 0.6784, 0.5496, 0.6784, 0.6759, 0.6656, 0.6685, 0.6784, 0.6834, 0.6784, 0.6759, 0.6656, 0.6611, 0.6656, 0.6685, 0.6784, 0.6611, 0.6656, 0.6536, 0.6784, 0.6685, 0.6784, 0.6462, 0.6656, 0.6388, 0.6784, 0.6536, 0.6784, 0.6462, 0.6656, 0.6313, 0.6656, 0.6388, 0.6784, 0.6313, 0.6656, 0.6239, 0.6784, 0.6388, 0.6784, 0.6016, 0.6656, 0.5867, 0.6656, 0.5942, 0.6784, 0.5719, 0.6656, 0.557, 0.6656, 0.5645, 0.6784, 0.5422, 0.6656, 0.5273, 0.6656, 0.5347, 0.6784, 0.6611, 0.6656, 0.6462, 0.6656, 0.6536, 0.6784, 0.6313, 0.6656, 0.6165, 0.6656, 0.6239, 0.6784])
me_icosphere_002.use_remesh_fix_poles = True
me_icosphere_002.use_remesh_preserve_attributes = False
me_icosphere_002.use_mirror_vertex_groups = False
me_icosphere_002.update()
me_cylinder_002 = bpy.data.meshes.new('Cylinder.002')
me_cylinder_002.from_pydata([(-2.286e-09, 0.1168, -0.325), (-2.577e-09, 0.1202, 0.325), (0.04469, 0.1079, -0.325), (0.04599, 0.111, 0.325), (0.08257, 0.08257, -0.325), (0.08498, 0.08498, 0.325), (0.1079, 0.04469, -0.325), (0.111, 0.04599, 0.325), (0.1168, -5.658e-09, -0.325), (0.1202, -5.878e-09, 0.325), (0.1079, -0.04469, -0.325), (0.111, -0.04599, 0.325), (0.08257, -0.08257, -0.325), (0.08498, -0.08498, 0.325), (0.04469, -0.1079, -0.325), (0.04599, -0.111, 0.325), (1.535e-08, -0.1168, -0.325), (1.557e-08, -0.1202, 0.325), (-0.04469, -0.1079, -0.325), (-0.04599, -0.111, 0.325), (-0.08257, -0.08257, -0.325), (-0.08498, -0.08498, 0.325), (-0.1079, -0.04469, -0.325), (-0.111, -0.04599, 0.325), (-0.1168, 8.384e-10, -0.325), (-0.1202, 8.085e-10, 0.325), (-0.1079, 0.04469, -0.325), (-0.111, 0.04599, 0.325), (-0.08257, 0.08257, -0.325), (-0.08498, 0.08498, 0.325), (-0.04469, 0.1079, -0.325), (-0.04599, 0.111, 0.325), (0.0, 0.09, -0.195), (1.27e-09, 0.07513, -0.065), (2.523e-09, 0.06541, 0.065), (1.691e-09, 0.07019, 0.195), (0.02686, 0.06485, 0.195), (0.02503, 0.06043, 0.065), (0.02875, 0.06941, -0.065), (0.03444, 0.08315, -0.195), (0.04963, 0.04963, 0.195), (0.04625, 0.04625, 0.065), (0.05312, 0.05312, -0.065), (0.06364, 0.06364, -0.195), (0.06485, 0.02686, 0.195), (0.06043, 0.02503, 0.065), (0.06941, 0.02875, -0.065), (0.08315, 0.03444, -0.195), (0.07019, -2.658e-09, 0.195), (0.06541, -2.256e-09, 0.065), (0.07513, -2.976e-09, -0.065), (0.09, -3.934e-09, -0.195), (0.06485, -0.02686, 0.195), (0.06043, -0.02503, 0.065), (0.06941, -0.02875, -0.065), (0.08315, -0.03444, -0.195), (0.04963, -0.04963, 0.195), (0.04625, -0.04625, 0.065), (0.05312, -0.05312, -0.065), (0.06364, -0.06364, -0.195), (0.02686, -0.06485, 0.195), (0.02503, -0.06043, 0.065), (0.02875, -0.06941, -0.065), (0.03444, -0.08315, -0.195), (1.229e-08, -0.07019, 0.195), (1.24e-08, -0.06541, 0.065), (1.261e-08, -0.07513, -0.065), (1.359e-08, -0.09, -0.195), (-0.02686, -0.06485, 0.195), (-0.02503, -0.06043, 0.065), (-0.02875, -0.06941, -0.065), (-0.03444, -0.08315, -0.195), (-0.04963, -0.04963, 0.195), (-0.04625, -0.04625, 0.065), (-0.05312, -0.05312, -0.065), (-0.06364, -0.06364, -0.195), (-0.06485, -0.02686, 0.195), (-0.06043, -0.02503, 0.065), (-0.06941, -0.02875, -0.065), (-0.08315, -0.03444, -0.195), (-0.07019, 1.247e-09, 0.195), (-0.06541, 1.383e-09, 0.065), (-0.07513, 1.204e-09, -0.065), (-0.09, 1.073e-09, -0.195), (-0.06485, 0.02686, 0.195), (-0.06043, 0.02503, 0.065), (-0.06941, 0.02875, -0.065), (-0.08315, 0.03444, -0.195), (-0.04963, 0.04963, 0.195), (-0.04625, 0.04625, 0.065), (-0.05312, 0.05312, -0.065), (-0.06364, 0.06364, -0.195), (-0.02686, 0.06485, 0.195), (-0.02503, 0.06043, 0.065), (-0.02875, 0.06941, -0.065), (-0.03444, 0.08315, -0.195)], [], [(35, 1, 3, 36), (36, 3, 5, 40), (40, 5, 7, 44), (44, 7, 9, 48), (48, 9, 11, 52), (52, 11, 13, 56), (56, 13, 15, 60), (60, 15, 17, 64), (64, 17, 19, 68), (68, 19, 21, 72), (72, 21, 23, 76), (76, 23, 25, 80), (80, 25, 27, 84), (84, 27, 29, 88), (0, 2, 4, 6, 8, 10, 12, 14, 16, 18, 20, 22, 24, 26, 28, 30), (88, 29, 31, 92), (92, 31, 1, 35), (30, 95, 32, 0), (95, 94, 33, 32), (94, 93, 34, 33), (93, 92, 35, 34), (28, 91, 95, 30), (91, 90, 94, 95), (90, 89, 93, 94), (89, 88, 92, 93), (26, 87, 91, 28), (87, 86, 90, 91), (86, 85, 89, 90), (85, 84, 88, 89), (24, 83, 87, 26), (83, 82, 86, 87), (82, 81, 85, 86), (81, 80, 84, 85), (22, 79, 83, 24), (79, 78, 82, 83), (78, 77, 81, 82), (77, 76, 80, 81), (20, 75, 79, 22), (75, 74, 78, 79), (74, 73, 77, 78), (73, 72, 76, 77), (18, 71, 75, 20), (71, 70, 74, 75), (70, 69, 73, 74), (69, 68, 72, 73), (16, 67, 71, 18), (67, 66, 70, 71), (66, 65, 69, 70), (65, 64, 68, 69), (14, 63, 67, 16), (63, 62, 66, 67), (62, 61, 65, 66), (61, 60, 64, 65), (12, 59, 63, 14), (59, 58, 62, 63), (58, 57, 61, 62), (57, 56, 60, 61), (10, 55, 59, 12), (55, 54, 58, 59), (54, 53, 57, 58), (53, 52, 56, 57), (8, 51, 55, 10), (51, 50, 54, 55), (50, 49, 53, 54), (49, 48, 52, 53), (6, 47, 51, 8), (47, 46, 50, 51), (46, 45, 49, 50), (45, 44, 48, 49), (4, 43, 47, 6), (43, 42, 46, 47), (42, 41, 45, 46), (41, 40, 44, 45), (2, 39, 43, 4), (39, 38, 42, 43), (38, 37, 41, 42), (37, 36, 40, 41), (0, 32, 39, 2), (32, 33, 38, 39), (33, 34, 37, 38), (34, 35, 36, 37), (3, 1, 31, 29, 27, 25, 23, 21, 19, 17, 15, 13, 11, 9, 7, 5)])
_uv = me_cylinder_002.uv_layers.new(name='UVMap')
_uv.uv.foreach_set('vector', [0.6258, 0.4713, 0.6258, 0.4816, 0.6194, 0.4816, 0.6194, 0.4713, 0.6194, 0.4713, 0.6194, 0.4816, 0.613, 0.4816, 0.613, 0.4713, 0.613, 0.4713, 0.613, 0.4816, 0.6066, 0.4816, 0.6066, 0.4713, 0.6066, 0.4713, 0.6066, 0.4816, 0.6002, 0.4816, 0.6002, 0.4713, 0.6002, 0.4713, 0.6002, 0.4816, 0.5937, 0.4816, 0.5937, 0.4713, 0.5937, 0.4713, 0.5937, 0.4816, 0.5873, 0.4816, 0.5873, 0.4713, 0.5873, 0.4713, 0.5873, 0.4816, 0.5809, 0.4816, 0.5809, 0.4713, 0.5809, 0.4713, 0.5809, 0.4816, 0.5745, 0.4816, 0.5745, 0.4713, 0.5745, 0.4713, 0.5745, 0.4816, 0.5681, 0.4816, 0.5681, 0.4713, 0.5681, 0.4713, 0.5681, 0.4816, 0.5617, 0.4816, 0.5617, 0.4713, 0.5617, 0.4713, 0.5617, 0.4816, 0.5553, 0.4816, 0.5553, 0.4713, 0.5553, 0.4713, 0.5553, 0.4816, 0.5489, 0.4816, 0.5489, 0.4713, 0.5489, 0.4713, 0.5489, 0.4816, 0.5425, 0.4816, 0.5425, 0.4713, 0.5425, 0.4713, 0.5425, 0.4816, 0.536, 0.4816, 0.536, 0.4713, 0.6002, 0.4292, 0.6096, 0.4274, 0.6176, 0.422, 0.6229, 0.414, 0.6248, 0.4046, 0.6229, 0.3952, 0.6176, 0.3872, 0.6096, 0.3819, 0.6002, 0.38, 0.5907, 0.3819, 0.5827, 0.3872, 0.5774, 0.3952, 0.5755, 0.4046, 0.5774, 0.414, 0.5827, 0.422, 0.5907, 0.4274, 0.536, 0.4713, 0.536, 0.4816, 0.5296, 0.4816, 0.5296, 0.4713, 0.5296, 0.4713, 0.5296, 0.4816, 0.5232, 0.4816, 0.5232, 0.4713, 0.5296, 0.4303, 0.5296, 0.4405, 0.5232, 0.4405, 0.5232, 0.4303, 0.5296, 0.4405, 0.5296, 0.4508, 0.5232, 0.4508, 0.5232, 0.4405, 0.5296, 0.4508, 0.5296, 0.461, 0.5232, 0.461, 0.5232, 0.4508, 0.5296, 0.461, 0.5296, 0.4713, 0.5232, 0.4713, 0.5232, 0.461, 0.536, 0.4303, 0.536, 0.4405, 0.5296, 0.4405, 0.5296, 0.4303, 0.536, 0.4405, 0.536, 0.4508, 0.5296, 0.4508, 0.5296, 0.4405, 0.536, 0.4508, 0.536, 0.461, 0.5296, 0.461, 0.5296, 0.4508, 0.536, 0.461, 0.536, 0.4713, 0.5296, 0.4713, 0.5296, 0.461, 0.5425, 0.4303, 0.5425, 0.4405, 0.536, 0.4405, 0.536, 0.4303, 0.5425, 0.4405, 0.5425, 0.4508, 0.536, 0.4508, 0.536, 0.4405, 0.5425, 0.4508, 0.5425, 0.461, 0.536, 0.461, 0.536, 0.4508, 0.5425, 0.461, 0.5425, 0.4713, 0.536, 0.4713, 0.536, 0.461, 0.5489, 0.4303, 0.5489, 0.4405, 0.5425, 0.4405, 0.5425, 0.4303, 0.5489, 0.4405, 0.5489, 0.4508, 0.5425, 0.4508, 0.5425, 0.4405, 0.5489, 0.4508, 0.5489, 0.461, 0.5425, 0.461, 0.5425, 0.4508, 0.5489, 0.461, 0.5489, 0.4713, 0.5425, 0.4713, 0.5425, 0.461, 0.5553, 0.4303, 0.5553, 0.4405, 0.5489, 0.4405, 0.5489, 0.4303, 0.5553, 0.4405, 0.5553, 0.4508, 0.5489, 0.4508, 0.5489, 0.4405, 0.5553, 0.4508, 0.5553, 0.461, 0.5489, 0.461, 0.5489, 0.4508, 0.5553, 0.461, 0.5553, 0.4713, 0.5489, 0.4713, 0.5489, 0.461, 0.5617, 0.4303, 0.5617, 0.4405, 0.5553, 0.4405, 0.5553, 0.4303, 0.5617, 0.4405, 0.5617, 0.4508, 0.5553, 0.4508, 0.5553, 0.4405, 0.5617, 0.4508, 0.5617, 0.461, 0.5553, 0.461, 0.5553, 0.4508, 0.5617, 0.461, 0.5617, 0.4713, 0.5553, 0.4713, 0.5553, 0.461, 0.5681, 0.4303, 0.5681, 0.4405, 0.5617, 0.4405, 0.5617, 0.4303, 0.5681, 0.4405, 0.5681, 0.4508, 0.5617, 0.4508, 0.5617, 0.4405, 0.5681, 0.4508, 0.5681, 0.461, 0.5617, 0.461, 0.5617, 0.4508, 0.5681, 0.461, 0.5681, 0.4713, 0.5617, 0.4713, 0.5617, 0.461, 0.5745, 0.4303, 0.5745, 0.4405, 0.5681, 0.4405, 0.5681, 0.4303, 0.5745, 0.4405, 0.5745, 0.4508, 0.5681, 0.4508, 0.5681, 0.4405, 0.5745, 0.4508, 0.5745, 0.461, 0.5681, 0.461, 0.5681, 0.4508, 0.5745, 0.461, 0.5745, 0.4713, 0.5681, 0.4713, 0.5681, 0.461, 0.5809, 0.4303, 0.5809, 0.4405, 0.5745, 0.4405, 0.5745, 0.4303, 0.5809, 0.4405, 0.5809, 0.4508, 0.5745, 0.4508, 0.5745, 0.4405, 0.5809, 0.4508, 0.5809, 0.461, 0.5745, 0.461, 0.5745, 0.4508, 0.5809, 0.461, 0.5809, 0.4713, 0.5745, 0.4713, 0.5745, 0.461, 0.5873, 0.4303, 0.5873, 0.4405, 0.5809, 0.4405, 0.5809, 0.4303, 0.5873, 0.4405, 0.5873, 0.4508, 0.5809, 0.4508, 0.5809, 0.4405, 0.5873, 0.4508, 0.5873, 0.461, 0.5809, 0.461, 0.5809, 0.4508, 0.5873, 0.461, 0.5873, 0.4713, 0.5809, 0.4713, 0.5809, 0.461, 0.5937, 0.4303, 0.5937, 0.4405, 0.5873, 0.4405, 0.5873, 0.4303, 0.5937, 0.4405, 0.5937, 0.4508, 0.5873, 0.4508, 0.5873, 0.4405, 0.5937, 0.4508, 0.5937, 0.461, 0.5873, 0.461, 0.5873, 0.4508, 0.5937, 0.461, 0.5937, 0.4713, 0.5873, 0.4713, 0.5873, 0.461, 0.6002, 0.4303, 0.6002, 0.4405, 0.5937, 0.4405, 0.5937, 0.4303, 0.6002, 0.4405, 0.6002, 0.4508, 0.5937, 0.4508, 0.5937, 0.4405, 0.6002, 0.4508, 0.6002, 0.461, 0.5937, 0.461, 0.5937, 0.4508, 0.6002, 0.461, 0.6002, 0.4713, 0.5937, 0.4713, 0.5937, 0.461, 0.6066, 0.4303, 0.6066, 0.4405, 0.6002, 0.4405, 0.6002, 0.4303, 0.6066, 0.4405, 0.6066, 0.4508, 0.6002, 0.4508, 0.6002, 0.4405, 0.6066, 0.4508, 0.6066, 0.461, 0.6002, 0.461, 0.6002, 0.4508, 0.6066, 0.461, 0.6066, 0.4713, 0.6002, 0.4713, 0.6002, 0.461, 0.613, 0.4303, 0.613, 0.4405, 0.6066, 0.4405, 0.6066, 0.4303, 0.613, 0.4405, 0.613, 0.4508, 0.6066, 0.4508, 0.6066, 0.4405, 0.613, 0.4508, 0.613, 0.461, 0.6066, 0.461, 0.6066, 0.4508, 0.613, 0.461, 0.613, 0.4713, 0.6066, 0.4713, 0.6066, 0.461, 0.6194, 0.4303, 0.6194, 0.4405, 0.613, 0.4405, 0.613, 0.4303, 0.6194, 0.4405, 0.6194, 0.4508, 0.613, 0.4508, 0.613, 0.4405, 0.6194, 0.4508, 0.6194, 0.461, 0.613, 0.461, 0.613, 0.4508, 0.6194, 0.461, 0.6194, 0.4713, 0.613, 0.4713, 0.613, 0.461, 0.6258, 0.4303, 0.6258, 0.4405, 0.6194, 0.4405, 0.6194, 0.4303, 0.6258, 0.4405, 0.6258, 0.4508, 0.6194, 0.4508, 0.6194, 0.4405, 0.6258, 0.4508, 0.6258, 0.461, 0.6194, 0.461, 0.6194, 0.4508, 0.6258, 0.461, 0.6258, 0.4713, 0.6194, 0.4713, 0.6194, 0.461, 0.5583, 0.4274, 0.5489, 0.4292, 0.5394, 0.4274, 0.5315, 0.422, 0.5261, 0.414, 0.5242, 0.4046, 0.5261, 0.3952, 0.5315, 0.3872, 0.5394, 0.3819, 0.5489, 0.38, 0.5583, 0.3819, 0.5663, 0.3872, 0.5716, 0.3952, 0.5735, 0.4046, 0.5716, 0.414, 0.5663, 0.422])
me_cylinder_002.use_remesh_fix_poles = True
me_cylinder_002.use_remesh_preserve_attributes = False
me_cylinder_002.use_mirror_vertex_groups = False
me_cylinder_002.update()
me_icosphere_004 = bpy.data.meshes.new('Icosphere.004')
me_icosphere_004.from_pydata([(0.1017, -0.3684, 0.1739), (-0.2683, -0.2481, 0.1739), (-0.2683, 0.1409, 0.1739), (0.1017, 0.2611, 0.1739), (0.3303, -0.05362, 0.1739), (-0.0005979, -0.05362, 0.3784), (0.3513, -0.168, 0.008396), (0.3513, 0.06071, 0.008396), (-0.0005979, -0.4236, 0.008396), (0.2169, -0.353, 0.008396), (-0.3525, -0.168, 0.008396), (-0.2181, -0.353, 0.008396), (-0.2181, 0.2457, 0.008396), (-0.3525, 0.06071, 0.008396), (0.2169, 0.2457, 0.008396), (-0.0005979, 0.3164, 0.008396), (0.254, -0.2386, 0.2029), (-0.09786, -0.353, 0.2029), (-0.3153, -0.05362, 0.2029), (-0.09786, 0.2457, 0.2029), (0.254, 0.1314, 0.2029), (0.05951, -0.2386, 0.3231), (0.1939, -0.05362, 0.3231), (-0.158, -0.168, 0.3231), (-0.158, 0.06071, 0.3231), (0.05951, 0.1314, 0.3231)], [], [(13, 12, 15, 14, 7, 6, 9, 8, 11, 10), (0, 16, 21), (1, 17, 23), (2, 18, 24), (3, 19, 25), (4, 20, 22), (22, 25, 5), (22, 20, 25), (20, 3, 25), (25, 24, 5), (25, 19, 24), (19, 2, 24), (24, 23, 5), (24, 18, 23), (18, 1, 23), (23, 21, 5), (23, 17, 21), (17, 0, 21), (21, 22, 5), (21, 16, 22), (16, 4, 22), (7, 20, 4), (7, 14, 20), (14, 3, 20), (15, 19, 3), (15, 12, 19), (12, 2, 19), (13, 18, 2), (13, 10, 18), (10, 1, 18), (11, 17, 1), (11, 8, 17), (8, 0, 17), (9, 16, 0), (9, 6, 16), (6, 4, 16), (14, 15, 3), (12, 13, 2), (10, 11, 1), (8, 9, 0), (6, 7, 4)])
_uv = me_icosphere_004.uv_layers.new(name='UVMap')
_uv.uv.foreach_set('vector', [0.5867, 0.6853, 0.6015, 0.6853, 0.6164, 0.6853, 0.6313, 0.6853, 0.6461, 0.6853, 0.661, 0.6853, 0.6758, 0.6853, 0.6907, 0.6853, 0.5569, 0.6853, 0.5718, 0.6853, 0.6833, 0.6981, 0.6684, 0.6981, 0.6758, 0.711, 0.713, 0.6981, 0.6981, 0.6981, 0.7056, 0.711, 0.5941, 0.6981, 0.5792, 0.6981, 0.5867, 0.711, 0.6238, 0.6981, 0.609, 0.6981, 0.6164, 0.711, 0.6535, 0.6981, 0.6387, 0.6981, 0.6461, 0.711, 0.6461, 0.711, 0.6313, 0.711, 0.6387, 0.7239, 0.6461, 0.711, 0.6387, 0.6981, 0.6313, 0.711, 0.6387, 0.6981, 0.6238, 0.6981, 0.6313, 0.711, 0.6164, 0.711, 0.6015, 0.711, 0.609, 0.7239, 0.6164, 0.711, 0.609, 0.6981, 0.6015, 0.711, 0.609, 0.6981, 0.5941, 0.6981, 0.6015, 0.711, 0.5867, 0.711, 0.5718, 0.711, 0.5792, 0.7239, 0.5867, 0.711, 0.5792, 0.6981, 0.5718, 0.711, 0.5792, 0.6981, 0.5644, 0.6981, 0.5718, 0.711, 0.7056, 0.711, 0.6907, 0.711, 0.6981, 0.7239, 0.7056, 0.711, 0.6981, 0.6981, 0.6907, 0.711, 0.6981, 0.6981, 0.6833, 0.6981, 0.6907, 0.711, 0.6758, 0.711, 0.661, 0.711, 0.6684, 0.7239, 0.6758, 0.711, 0.6684, 0.6981, 0.661, 0.711, 0.6684, 0.6981, 0.6535, 0.6981, 0.661, 0.711, 0.6461, 0.6853, 0.6387, 0.6981, 0.6535, 0.6981, 0.6461, 0.6853, 0.6313, 0.6853, 0.6387, 0.6981, 0.6313, 0.6853, 0.6238, 0.6981, 0.6387, 0.6981, 0.6164, 0.6853, 0.609, 0.6981, 0.6238, 0.6981, 0.6164, 0.6853, 0.6015, 0.6853, 0.609, 0.6981, 0.6015, 0.6853, 0.5941, 0.6981, 0.609, 0.6981, 0.5867, 0.6853, 0.5792, 0.6981, 0.5941, 0.6981, 0.5867, 0.6853, 0.5718, 0.6853, 0.5792, 0.6981, 0.5718, 0.6853, 0.5644, 0.6981, 0.5792, 0.6981, 0.7056, 0.6853, 0.6981, 0.6981, 0.713, 0.6981, 0.7056, 0.6853, 0.6907, 0.6853, 0.6981, 0.6981, 0.6907, 0.6853, 0.6833, 0.6981, 0.6981, 0.6981, 0.6758, 0.6853, 0.6684, 0.6981, 0.6833, 0.6981, 0.6758, 0.6853, 0.661, 0.6853, 0.6684, 0.6981, 0.661, 0.6853, 0.6535, 0.6981, 0.6684, 0.6981, 0.6313, 0.6853, 0.6164, 0.6853, 0.6238, 0.6981, 0.6015, 0.6853, 0.5867, 0.6853, 0.5941, 0.6981, 0.5718, 0.6853, 0.5569, 0.6853, 0.5644, 0.6981, 0.6907, 0.6853, 0.6758, 0.6853, 0.6833, 0.6981, 0.661, 0.6853, 0.6461, 0.6853, 0.6535, 0.6981])
me_icosphere_004.use_remesh_fix_poles = True
me_icosphere_004.use_remesh_preserve_attributes = False
me_icosphere_004.use_mirror_vertex_groups = False
me_icosphere_004.update()
me_cylinder_004 = bpy.data.meshes.new('Cylinder.004')
me_cylinder_004.from_pydata([(-2.286e-09, 0.1168, -0.325), (-2.577e-09, 0.1202, 0.325), (0.04469, 0.1079, -0.325), (0.04599, 0.111, 0.325), (0.08257, 0.08257, -0.325), (0.08498, 0.08498, 0.325), (0.1079, 0.04469, -0.325), (0.111, 0.04599, 0.325), (0.1168, -5.658e-09, -0.325), (0.1202, -5.878e-09, 0.325), (0.1079, -0.04469, -0.325), (0.111, -0.04599, 0.325), (0.08257, -0.08257, -0.325), (0.08498, -0.08498, 0.325), (0.04469, -0.1079, -0.325), (0.04599, -0.111, 0.325), (1.535e-08, -0.1168, -0.325), (1.557e-08, -0.1202, 0.325), (-0.04469, -0.1079, -0.325), (-0.04599, -0.111, 0.325), (-0.08257, -0.08257, -0.325), (-0.08498, -0.08498, 0.325), (-0.1079, -0.04469, -0.325), (-0.111, -0.04599, 0.325), (-0.1168, 8.384e-10, -0.325), (-0.1202, 8.085e-10, 0.325), (-0.1079, 0.04469, -0.325), (-0.111, 0.04599, 0.325), (-0.08257, 0.08257, -0.325), (-0.08498, 0.08498, 0.325), (-0.04469, 0.1079, -0.325), (-0.04599, 0.111, 0.325), (0.0, 0.09, -0.195), (1.27e-09, 0.07513, -0.065), (2.523e-09, 0.06541, 0.065), (1.691e-09, 0.07019, 0.195), (0.02686, 0.06485, 0.195), (0.02503, 0.06043, 0.065), (0.02875, 0.06941, -0.065), (0.03444, 0.08315, -0.195), (0.04963, 0.04963, 0.195), (0.04625, 0.04625, 0.065), (0.05312, 0.05312, -0.065), (0.06364, 0.06364, -0.195), (0.06485, 0.02686, 0.195), (0.06043, 0.02503, 0.065), (0.06941, 0.02875, -0.065), (0.08315, 0.03444, -0.195), (0.07019, -2.658e-09, 0.195), (0.06541, -2.256e-09, 0.065), (0.07513, -2.976e-09, -0.065), (0.09, -3.934e-09, -0.195), (0.06485, -0.02686, 0.195), (0.06043, -0.02503, 0.065), (0.06941, -0.02875, -0.065), (0.08315, -0.03444, -0.195), (0.04963, -0.04963, 0.195), (0.04625, -0.04625, 0.065), (0.05312, -0.05312, -0.065), (0.06364, -0.06364, -0.195), (0.02686, -0.06485, 0.195), (0.02503, -0.06043, 0.065), (0.02875, -0.06941, -0.065), (0.03444, -0.08315, -0.195), (1.229e-08, -0.07019, 0.195), (1.24e-08, -0.06541, 0.065), (1.261e-08, -0.07513, -0.065), (1.359e-08, -0.09, -0.195), (-0.02686, -0.06485, 0.195), (-0.02503, -0.06043, 0.065), (-0.02875, -0.06941, -0.065), (-0.03444, -0.08315, -0.195), (-0.04963, -0.04963, 0.195), (-0.04625, -0.04625, 0.065), (-0.05312, -0.05312, -0.065), (-0.06364, -0.06364, -0.195), (-0.06485, -0.02686, 0.195), (-0.06043, -0.02503, 0.065), (-0.06941, -0.02875, -0.065), (-0.08315, -0.03444, -0.195), (-0.07019, 1.247e-09, 0.195), (-0.06541, 1.383e-09, 0.065), (-0.07513, 1.204e-09, -0.065), (-0.09, 1.073e-09, -0.195), (-0.06485, 0.02686, 0.195), (-0.06043, 0.02503, 0.065), (-0.06941, 0.02875, -0.065), (-0.08315, 0.03444, -0.195), (-0.04963, 0.04963, 0.195), (-0.04625, 0.04625, 0.065), (-0.05312, 0.05312, -0.065), (-0.06364, 0.06364, -0.195), (-0.02686, 0.06485, 0.195), (-0.02503, 0.06043, 0.065), (-0.02875, 0.06941, -0.065), (-0.03444, 0.08315, -0.195)], [], [(35, 1, 3, 36), (36, 3, 5, 40), (40, 5, 7, 44), (44, 7, 9, 48), (48, 9, 11, 52), (52, 11, 13, 56), (56, 13, 15, 60), (60, 15, 17, 64), (64, 17, 19, 68), (68, 19, 21, 72), (72, 21, 23, 76), (76, 23, 25, 80), (80, 25, 27, 84), (84, 27, 29, 88), (0, 2, 4, 6, 8, 10, 12, 14, 16, 18, 20, 22, 24, 26, 28, 30), (88, 29, 31, 92), (92, 31, 1, 35), (30, 95, 32, 0), (95, 94, 33, 32), (94, 93, 34, 33), (93, 92, 35, 34), (28, 91, 95, 30), (91, 90, 94, 95), (90, 89, 93, 94), (89, 88, 92, 93), (26, 87, 91, 28), (87, 86, 90, 91), (86, 85, 89, 90), (85, 84, 88, 89), (24, 83, 87, 26), (83, 82, 86, 87), (82, 81, 85, 86), (81, 80, 84, 85), (22, 79, 83, 24), (79, 78, 82, 83), (78, 77, 81, 82), (77, 76, 80, 81), (20, 75, 79, 22), (75, 74, 78, 79), (74, 73, 77, 78), (73, 72, 76, 77), (18, 71, 75, 20), (71, 70, 74, 75), (70, 69, 73, 74), (69, 68, 72, 73), (16, 67, 71, 18), (67, 66, 70, 71), (66, 65, 69, 70), (65, 64, 68, 69), (14, 63, 67, 16), (63, 62, 66, 67), (62, 61, 65, 66), (61, 60, 64, 65), (12, 59, 63, 14), (59, 58, 62, 63), (58, 57, 61, 62), (57, 56, 60, 61), (10, 55, 59, 12), (55, 54, 58, 59), (54, 53, 57, 58), (53, 52, 56, 57), (8, 51, 55, 10), (51, 50, 54, 55), (50, 49, 53, 54), (49, 48, 52, 53), (6, 47, 51, 8), (47, 46, 50, 51), (46, 45, 49, 50), (45, 44, 48, 49), (4, 43, 47, 6), (43, 42, 46, 47), (42, 41, 45, 46), (41, 40, 44, 45), (2, 39, 43, 4), (39, 38, 42, 43), (38, 37, 41, 42), (37, 36, 40, 41), (0, 32, 39, 2), (32, 33, 38, 39), (33, 34, 37, 38), (34, 35, 36, 37), (3, 1, 31, 29, 27, 25, 23, 21, 19, 17, 15, 13, 11, 9, 7, 5)])
_uv = me_cylinder_004.uv_layers.new(name='UVMap')
_uv.uv.foreach_set('vector', [0.6258, 0.4713, 0.6258, 0.4816, 0.6194, 0.4816, 0.6194, 0.4713, 0.6194, 0.4713, 0.6194, 0.4816, 0.613, 0.4816, 0.613, 0.4713, 0.613, 0.4713, 0.613, 0.4816, 0.6066, 0.4816, 0.6066, 0.4713, 0.6066, 0.4713, 0.6066, 0.4816, 0.6002, 0.4816, 0.6002, 0.4713, 0.6002, 0.4713, 0.6002, 0.4816, 0.5937, 0.4816, 0.5937, 0.4713, 0.5937, 0.4713, 0.5937, 0.4816, 0.5873, 0.4816, 0.5873, 0.4713, 0.5873, 0.4713, 0.5873, 0.4816, 0.5809, 0.4816, 0.5809, 0.4713, 0.5809, 0.4713, 0.5809, 0.4816, 0.5745, 0.4816, 0.5745, 0.4713, 0.5745, 0.4713, 0.5745, 0.4816, 0.5681, 0.4816, 0.5681, 0.4713, 0.5681, 0.4713, 0.5681, 0.4816, 0.5617, 0.4816, 0.5617, 0.4713, 0.5617, 0.4713, 0.5617, 0.4816, 0.5553, 0.4816, 0.5553, 0.4713, 0.5553, 0.4713, 0.5553, 0.4816, 0.5489, 0.4816, 0.5489, 0.4713, 0.5489, 0.4713, 0.5489, 0.4816, 0.5425, 0.4816, 0.5425, 0.4713, 0.5425, 0.4713, 0.5425, 0.4816, 0.536, 0.4816, 0.536, 0.4713, 0.6002, 0.4292, 0.6096, 0.4274, 0.6176, 0.422, 0.6229, 0.414, 0.6248, 0.4046, 0.6229, 0.3952, 0.6176, 0.3872, 0.6096, 0.3819, 0.6002, 0.38, 0.5907, 0.3819, 0.5827, 0.3872, 0.5774, 0.3952, 0.5755, 0.4046, 0.5774, 0.414, 0.5827, 0.422, 0.5907, 0.4274, 0.536, 0.4713, 0.536, 0.4816, 0.5296, 0.4816, 0.5296, 0.4713, 0.5296, 0.4713, 0.5296, 0.4816, 0.5232, 0.4816, 0.5232, 0.4713, 0.5296, 0.4303, 0.5296, 0.4405, 0.5232, 0.4405, 0.5232, 0.4303, 0.5296, 0.4405, 0.5296, 0.4508, 0.5232, 0.4508, 0.5232, 0.4405, 0.5296, 0.4508, 0.5296, 0.461, 0.5232, 0.461, 0.5232, 0.4508, 0.5296, 0.461, 0.5296, 0.4713, 0.5232, 0.4713, 0.5232, 0.461, 0.536, 0.4303, 0.536, 0.4405, 0.5296, 0.4405, 0.5296, 0.4303, 0.536, 0.4405, 0.536, 0.4508, 0.5296, 0.4508, 0.5296, 0.4405, 0.536, 0.4508, 0.536, 0.461, 0.5296, 0.461, 0.5296, 0.4508, 0.536, 0.461, 0.536, 0.4713, 0.5296, 0.4713, 0.5296, 0.461, 0.5425, 0.4303, 0.5425, 0.4405, 0.536, 0.4405, 0.536, 0.4303, 0.5425, 0.4405, 0.5425, 0.4508, 0.536, 0.4508, 0.536, 0.4405, 0.5425, 0.4508, 0.5425, 0.461, 0.536, 0.461, 0.536, 0.4508, 0.5425, 0.461, 0.5425, 0.4713, 0.536, 0.4713, 0.536, 0.461, 0.5489, 0.4303, 0.5489, 0.4405, 0.5425, 0.4405, 0.5425, 0.4303, 0.5489, 0.4405, 0.5489, 0.4508, 0.5425, 0.4508, 0.5425, 0.4405, 0.5489, 0.4508, 0.5489, 0.461, 0.5425, 0.461, 0.5425, 0.4508, 0.5489, 0.461, 0.5489, 0.4713, 0.5425, 0.4713, 0.5425, 0.461, 0.5553, 0.4303, 0.5553, 0.4405, 0.5489, 0.4405, 0.5489, 0.4303, 0.5553, 0.4405, 0.5553, 0.4508, 0.5489, 0.4508, 0.5489, 0.4405, 0.5553, 0.4508, 0.5553, 0.461, 0.5489, 0.461, 0.5489, 0.4508, 0.5553, 0.461, 0.5553, 0.4713, 0.5489, 0.4713, 0.5489, 0.461, 0.5617, 0.4303, 0.5617, 0.4405, 0.5553, 0.4405, 0.5553, 0.4303, 0.5617, 0.4405, 0.5617, 0.4508, 0.5553, 0.4508, 0.5553, 0.4405, 0.5617, 0.4508, 0.5617, 0.461, 0.5553, 0.461, 0.5553, 0.4508, 0.5617, 0.461, 0.5617, 0.4713, 0.5553, 0.4713, 0.5553, 0.461, 0.5681, 0.4303, 0.5681, 0.4405, 0.5617, 0.4405, 0.5617, 0.4303, 0.5681, 0.4405, 0.5681, 0.4508, 0.5617, 0.4508, 0.5617, 0.4405, 0.5681, 0.4508, 0.5681, 0.461, 0.5617, 0.461, 0.5617, 0.4508, 0.5681, 0.461, 0.5681, 0.4713, 0.5617, 0.4713, 0.5617, 0.461, 0.5745, 0.4303, 0.5745, 0.4405, 0.5681, 0.4405, 0.5681, 0.4303, 0.5745, 0.4405, 0.5745, 0.4508, 0.5681, 0.4508, 0.5681, 0.4405, 0.5745, 0.4508, 0.5745, 0.461, 0.5681, 0.461, 0.5681, 0.4508, 0.5745, 0.461, 0.5745, 0.4713, 0.5681, 0.4713, 0.5681, 0.461, 0.5809, 0.4303, 0.5809, 0.4405, 0.5745, 0.4405, 0.5745, 0.4303, 0.5809, 0.4405, 0.5809, 0.4508, 0.5745, 0.4508, 0.5745, 0.4405, 0.5809, 0.4508, 0.5809, 0.461, 0.5745, 0.461, 0.5745, 0.4508, 0.5809, 0.461, 0.5809, 0.4713, 0.5745, 0.4713, 0.5745, 0.461, 0.5873, 0.4303, 0.5873, 0.4405, 0.5809, 0.4405, 0.5809, 0.4303, 0.5873, 0.4405, 0.5873, 0.4508, 0.5809, 0.4508, 0.5809, 0.4405, 0.5873, 0.4508, 0.5873, 0.461, 0.5809, 0.461, 0.5809, 0.4508, 0.5873, 0.461, 0.5873, 0.4713, 0.5809, 0.4713, 0.5809, 0.461, 0.5937, 0.4303, 0.5937, 0.4405, 0.5873, 0.4405, 0.5873, 0.4303, 0.5937, 0.4405, 0.5937, 0.4508, 0.5873, 0.4508, 0.5873, 0.4405, 0.5937, 0.4508, 0.5937, 0.461, 0.5873, 0.461, 0.5873, 0.4508, 0.5937, 0.461, 0.5937, 0.4713, 0.5873, 0.4713, 0.5873, 0.461, 0.6002, 0.4303, 0.6002, 0.4405, 0.5937, 0.4405, 0.5937, 0.4303, 0.6002, 0.4405, 0.6002, 0.4508, 0.5937, 0.4508, 0.5937, 0.4405, 0.6002, 0.4508, 0.6002, 0.461, 0.5937, 0.461, 0.5937, 0.4508, 0.6002, 0.461, 0.6002, 0.4713, 0.5937, 0.4713, 0.5937, 0.461, 0.6066, 0.4303, 0.6066, 0.4405, 0.6002, 0.4405, 0.6002, 0.4303, 0.6066, 0.4405, 0.6066, 0.4508, 0.6002, 0.4508, 0.6002, 0.4405, 0.6066, 0.4508, 0.6066, 0.461, 0.6002, 0.461, 0.6002, 0.4508, 0.6066, 0.461, 0.6066, 0.4713, 0.6002, 0.4713, 0.6002, 0.461, 0.613, 0.4303, 0.613, 0.4405, 0.6066, 0.4405, 0.6066, 0.4303, 0.613, 0.4405, 0.613, 0.4508, 0.6066, 0.4508, 0.6066, 0.4405, 0.613, 0.4508, 0.613, 0.461, 0.6066, 0.461, 0.6066, 0.4508, 0.613, 0.461, 0.613, 0.4713, 0.6066, 0.4713, 0.6066, 0.461, 0.6194, 0.4303, 0.6194, 0.4405, 0.613, 0.4405, 0.613, 0.4303, 0.6194, 0.4405, 0.6194, 0.4508, 0.613, 0.4508, 0.613, 0.4405, 0.6194, 0.4508, 0.6194, 0.461, 0.613, 0.461, 0.613, 0.4508, 0.6194, 0.461, 0.6194, 0.4713, 0.613, 0.4713, 0.613, 0.461, 0.6258, 0.4303, 0.6258, 0.4405, 0.6194, 0.4405, 0.6194, 0.4303, 0.6258, 0.4405, 0.6258, 0.4508, 0.6194, 0.4508, 0.6194, 0.4405, 0.6258, 0.4508, 0.6258, 0.461, 0.6194, 0.461, 0.6194, 0.4508, 0.6258, 0.461, 0.6258, 0.4713, 0.6194, 0.4713, 0.6194, 0.461, 0.5583, 0.4274, 0.5489, 0.4292, 0.5394, 0.4274, 0.5315, 0.422, 0.5261, 0.414, 0.5242, 0.4046, 0.5261, 0.3952, 0.5315, 0.3872, 0.5394, 0.3819, 0.5489, 0.38, 0.5583, 0.3819, 0.5663, 0.3872, 0.5716, 0.3952, 0.5735, 0.4046, 0.5716, 0.414, 0.5663, 0.422])
me_cylinder_004.use_remesh_fix_poles = True
me_cylinder_004.use_remesh_preserve_attributes = False
me_cylinder_004.use_mirror_vertex_groups = False
me_cylinder_004.update()
me_icosphere_005 = bpy.data.meshes.new('Icosphere.005')
me_icosphere_005.from_pydata([(0.1017, -0.3684, 0.1739), (-0.2683, -0.2481, 0.1739), (-0.2683, 0.1409, 0.1739), (0.1017, 0.2611, 0.1739), (0.3303, -0.05362, 0.1739), (-0.0005979, -0.05362, 0.3784), (0.3513, -0.168, 0.008396), (0.3513, 0.06071, 0.008396), (-0.0005979, -0.4236, 0.008396), (0.2169, -0.353, 0.008396), (-0.3525, -0.168, 0.008396), (-0.2181, -0.353, 0.008396), (-0.2181, 0.2457, 0.008396), (-0.3525, 0.06071, 0.008396), (0.2169, 0.2457, 0.008396), (-0.0005979, 0.3164, 0.008396), (0.254, -0.2386, 0.2029), (-0.09786, -0.353, 0.2029), (-0.3153, -0.05362, 0.2029), (-0.09786, 0.2457, 0.2029), (0.254, 0.1314, 0.2029), (0.05951, -0.2386, 0.3231), (0.1939, -0.05362, 0.3231), (-0.158, -0.168, 0.3231), (-0.158, 0.06071, 0.3231), (0.05951, 0.1314, 0.3231)], [], [(13, 12, 15, 14, 7, 6, 9, 8, 11, 10), (0, 16, 21), (1, 17, 23), (2, 18, 24), (3, 19, 25), (4, 20, 22), (22, 25, 5), (22, 20, 25), (20, 3, 25), (25, 24, 5), (25, 19, 24), (19, 2, 24), (24, 23, 5), (24, 18, 23), (18, 1, 23), (23, 21, 5), (23, 17, 21), (17, 0, 21), (21, 22, 5), (21, 16, 22), (16, 4, 22), (7, 20, 4), (7, 14, 20), (14, 3, 20), (15, 19, 3), (15, 12, 19), (12, 2, 19), (13, 18, 2), (13, 10, 18), (10, 1, 18), (11, 17, 1), (11, 8, 17), (8, 0, 17), (9, 16, 0), (9, 6, 16), (6, 4, 16), (14, 15, 3), (12, 13, 2), (10, 11, 1), (8, 9, 0), (6, 7, 4)])
_uv = me_icosphere_005.uv_layers.new(name='UVMap')
_uv.uv.foreach_set('vector', [0.5867, 0.6853, 0.6015, 0.6853, 0.6164, 0.6853, 0.6313, 0.6853, 0.6461, 0.6853, 0.661, 0.6853, 0.6758, 0.6853, 0.6907, 0.6853, 0.5569, 0.6853, 0.5718, 0.6853, 0.6833, 0.6981, 0.6684, 0.6981, 0.6758, 0.711, 0.713, 0.6981, 0.6981, 0.6981, 0.7056, 0.711, 0.5941, 0.6981, 0.5792, 0.6981, 0.5867, 0.711, 0.6238, 0.6981, 0.609, 0.6981, 0.6164, 0.711, 0.6535, 0.6981, 0.6387, 0.6981, 0.6461, 0.711, 0.6461, 0.711, 0.6313, 0.711, 0.6387, 0.7239, 0.6461, 0.711, 0.6387, 0.6981, 0.6313, 0.711, 0.6387, 0.6981, 0.6238, 0.6981, 0.6313, 0.711, 0.6164, 0.711, 0.6015, 0.711, 0.609, 0.7239, 0.6164, 0.711, 0.609, 0.6981, 0.6015, 0.711, 0.609, 0.6981, 0.5941, 0.6981, 0.6015, 0.711, 0.5867, 0.711, 0.5718, 0.711, 0.5792, 0.7239, 0.5867, 0.711, 0.5792, 0.6981, 0.5718, 0.711, 0.5792, 0.6981, 0.5644, 0.6981, 0.5718, 0.711, 0.7056, 0.711, 0.6907, 0.711, 0.6981, 0.7239, 0.7056, 0.711, 0.6981, 0.6981, 0.6907, 0.711, 0.6981, 0.6981, 0.6833, 0.6981, 0.6907, 0.711, 0.6758, 0.711, 0.661, 0.711, 0.6684, 0.7239, 0.6758, 0.711, 0.6684, 0.6981, 0.661, 0.711, 0.6684, 0.6981, 0.6535, 0.6981, 0.661, 0.711, 0.6461, 0.6853, 0.6387, 0.6981, 0.6535, 0.6981, 0.6461, 0.6853, 0.6313, 0.6853, 0.6387, 0.6981, 0.6313, 0.6853, 0.6238, 0.6981, 0.6387, 0.6981, 0.6164, 0.6853, 0.609, 0.6981, 0.6238, 0.6981, 0.6164, 0.6853, 0.6015, 0.6853, 0.609, 0.6981, 0.6015, 0.6853, 0.5941, 0.6981, 0.609, 0.6981, 0.5867, 0.6853, 0.5792, 0.6981, 0.5941, 0.6981, 0.5867, 0.6853, 0.5718, 0.6853, 0.5792, 0.6981, 0.5718, 0.6853, 0.5644, 0.6981, 0.5792, 0.6981, 0.7056, 0.6853, 0.6981, 0.6981, 0.713, 0.6981, 0.7056, 0.6853, 0.6907, 0.6853, 0.6981, 0.6981, 0.6907, 0.6853, 0.6833, 0.6981, 0.6981, 0.6981, 0.6758, 0.6853, 0.6684, 0.6981, 0.6833, 0.6981, 0.6758, 0.6853, 0.661, 0.6853, 0.6684, 0.6981, 0.661, 0.6853, 0.6535, 0.6981, 0.6684, 0.6981, 0.6313, 0.6853, 0.6164, 0.6853, 0.6238, 0.6981, 0.6015, 0.6853, 0.5867, 0.6853, 0.5941, 0.6981, 0.5718, 0.6853, 0.5569, 0.6853, 0.5644, 0.6981, 0.6907, 0.6853, 0.6758, 0.6853, 0.6833, 0.6981, 0.661, 0.6853, 0.6461, 0.6853, 0.6535, 0.6981])
me_icosphere_005.use_remesh_fix_poles = True
me_icosphere_005.use_remesh_preserve_attributes = False
me_icosphere_005.use_mirror_vertex_groups = False
me_icosphere_005.update()
me_cylinder_005 = bpy.data.meshes.new('Cylinder.005')
me_cylinder_005.from_pydata([(-2.286e-09, 0.1168, -0.325), (-2.577e-09, 0.1202, 0.325), (0.04469, 0.1079, -0.325), (0.04599, 0.111, 0.325), (0.08257, 0.08257, -0.325), (0.08498, 0.08498, 0.325), (0.1079, 0.04469, -0.325), (0.111, 0.04599, 0.325), (0.1168, -5.658e-09, -0.325), (0.1202, -5.878e-09, 0.325), (0.1079, -0.04469, -0.325), (0.111, -0.04599, 0.325), (0.08257, -0.08257, -0.325), (0.08498, -0.08498, 0.325), (0.04469, -0.1079, -0.325), (0.04599, -0.111, 0.325), (1.535e-08, -0.1168, -0.325), (1.557e-08, -0.1202, 0.325), (-0.04469, -0.1079, -0.325), (-0.04599, -0.111, 0.325), (-0.08257, -0.08257, -0.325), (-0.08498, -0.08498, 0.325), (-0.1079, -0.04469, -0.325), (-0.111, -0.04599, 0.325), (-0.1168, 8.384e-10, -0.325), (-0.1202, 8.085e-10, 0.325), (-0.1079, 0.04469, -0.325), (-0.111, 0.04599, 0.325), (-0.08257, 0.08257, -0.325), (-0.08498, 0.08498, 0.325), (-0.04469, 0.1079, -0.325), (-0.04599, 0.111, 0.325), (0.0, 0.09, -0.195), (1.27e-09, 0.07513, -0.065), (2.523e-09, 0.06541, 0.065), (1.691e-09, 0.07019, 0.195), (0.02686, 0.06485, 0.195), (0.02503, 0.06043, 0.065), (0.02875, 0.06941, -0.065), (0.03444, 0.08315, -0.195), (0.04963, 0.04963, 0.195), (0.04625, 0.04625, 0.065), (0.05312, 0.05312, -0.065), (0.06364, 0.06364, -0.195), (0.06485, 0.02686, 0.195), (0.06043, 0.02503, 0.065), (0.06941, 0.02875, -0.065), (0.08315, 0.03444, -0.195), (0.07019, -2.658e-09, 0.195), (0.06541, -2.256e-09, 0.065), (0.07513, -2.976e-09, -0.065), (0.09, -3.934e-09, -0.195), (0.06485, -0.02686, 0.195), (0.06043, -0.02503, 0.065), (0.06941, -0.02875, -0.065), (0.08315, -0.03444, -0.195), (0.04963, -0.04963, 0.195), (0.04625, -0.04625, 0.065), (0.05312, -0.05312, -0.065), (0.06364, -0.06364, -0.195), (0.02686, -0.06485, 0.195), (0.02503, -0.06043, 0.065), (0.02875, -0.06941, -0.065), (0.03444, -0.08315, -0.195), (1.229e-08, -0.07019, 0.195), (1.24e-08, -0.06541, 0.065), (1.261e-08, -0.07513, -0.065), (1.359e-08, -0.09, -0.195), (-0.02686, -0.06485, 0.195), (-0.02503, -0.06043, 0.065), (-0.02875, -0.06941, -0.065), (-0.03444, -0.08315, -0.195), (-0.04963, -0.04963, 0.195), (-0.04625, -0.04625, 0.065), (-0.05312, -0.05312, -0.065), (-0.06364, -0.06364, -0.195), (-0.06485, -0.02686, 0.195), (-0.06043, -0.02503, 0.065), (-0.06941, -0.02875, -0.065), (-0.08315, -0.03444, -0.195), (-0.07019, 1.247e-09, 0.195), (-0.06541, 1.383e-09, 0.065), (-0.07513, 1.204e-09, -0.065), (-0.09, 1.073e-09, -0.195), (-0.06485, 0.02686, 0.195), (-0.06043, 0.02503, 0.065), (-0.06941, 0.02875, -0.065), (-0.08315, 0.03444, -0.195), (-0.04963, 0.04963, 0.195), (-0.04625, 0.04625, 0.065), (-0.05312, 0.05312, -0.065), (-0.06364, 0.06364, -0.195), (-0.02686, 0.06485, 0.195), (-0.02503, 0.06043, 0.065), (-0.02875, 0.06941, -0.065), (-0.03444, 0.08315, -0.195)], [], [(35, 1, 3, 36), (36, 3, 5, 40), (40, 5, 7, 44), (44, 7, 9, 48), (48, 9, 11, 52), (52, 11, 13, 56), (56, 13, 15, 60), (60, 15, 17, 64), (64, 17, 19, 68), (68, 19, 21, 72), (72, 21, 23, 76), (76, 23, 25, 80), (80, 25, 27, 84), (84, 27, 29, 88), (0, 2, 4, 6, 8, 10, 12, 14, 16, 18, 20, 22, 24, 26, 28, 30), (88, 29, 31, 92), (92, 31, 1, 35), (30, 95, 32, 0), (95, 94, 33, 32), (94, 93, 34, 33), (93, 92, 35, 34), (28, 91, 95, 30), (91, 90, 94, 95), (90, 89, 93, 94), (89, 88, 92, 93), (26, 87, 91, 28), (87, 86, 90, 91), (86, 85, 89, 90), (85, 84, 88, 89), (24, 83, 87, 26), (83, 82, 86, 87), (82, 81, 85, 86), (81, 80, 84, 85), (22, 79, 83, 24), (79, 78, 82, 83), (78, 77, 81, 82), (77, 76, 80, 81), (20, 75, 79, 22), (75, 74, 78, 79), (74, 73, 77, 78), (73, 72, 76, 77), (18, 71, 75, 20), (71, 70, 74, 75), (70, 69, 73, 74), (69, 68, 72, 73), (16, 67, 71, 18), (67, 66, 70, 71), (66, 65, 69, 70), (65, 64, 68, 69), (14, 63, 67, 16), (63, 62, 66, 67), (62, 61, 65, 66), (61, 60, 64, 65), (12, 59, 63, 14), (59, 58, 62, 63), (58, 57, 61, 62), (57, 56, 60, 61), (10, 55, 59, 12), (55, 54, 58, 59), (54, 53, 57, 58), (53, 52, 56, 57), (8, 51, 55, 10), (51, 50, 54, 55), (50, 49, 53, 54), (49, 48, 52, 53), (6, 47, 51, 8), (47, 46, 50, 51), (46, 45, 49, 50), (45, 44, 48, 49), (4, 43, 47, 6), (43, 42, 46, 47), (42, 41, 45, 46), (41, 40, 44, 45), (2, 39, 43, 4), (39, 38, 42, 43), (38, 37, 41, 42), (37, 36, 40, 41), (0, 32, 39, 2), (32, 33, 38, 39), (33, 34, 37, 38), (34, 35, 36, 37), (3, 1, 31, 29, 27, 25, 23, 21, 19, 17, 15, 13, 11, 9, 7, 5)])
_uv = me_cylinder_005.uv_layers.new(name='UVMap')
_uv.uv.foreach_set('vector', [0.6258, 0.4713, 0.6258, 0.4816, 0.6194, 0.4816, 0.6194, 0.4713, 0.6194, 0.4713, 0.6194, 0.4816, 0.613, 0.4816, 0.613, 0.4713, 0.613, 0.4713, 0.613, 0.4816, 0.6066, 0.4816, 0.6066, 0.4713, 0.6066, 0.4713, 0.6066, 0.4816, 0.6002, 0.4816, 0.6002, 0.4713, 0.6002, 0.4713, 0.6002, 0.4816, 0.5937, 0.4816, 0.5937, 0.4713, 0.5937, 0.4713, 0.5937, 0.4816, 0.5873, 0.4816, 0.5873, 0.4713, 0.5873, 0.4713, 0.5873, 0.4816, 0.5809, 0.4816, 0.5809, 0.4713, 0.5809, 0.4713, 0.5809, 0.4816, 0.5745, 0.4816, 0.5745, 0.4713, 0.5745, 0.4713, 0.5745, 0.4816, 0.5681, 0.4816, 0.5681, 0.4713, 0.5681, 0.4713, 0.5681, 0.4816, 0.5617, 0.4816, 0.5617, 0.4713, 0.5617, 0.4713, 0.5617, 0.4816, 0.5553, 0.4816, 0.5553, 0.4713, 0.5553, 0.4713, 0.5553, 0.4816, 0.5489, 0.4816, 0.5489, 0.4713, 0.5489, 0.4713, 0.5489, 0.4816, 0.5425, 0.4816, 0.5425, 0.4713, 0.5425, 0.4713, 0.5425, 0.4816, 0.536, 0.4816, 0.536, 0.4713, 0.6002, 0.4292, 0.6096, 0.4274, 0.6176, 0.422, 0.6229, 0.414, 0.6248, 0.4046, 0.6229, 0.3952, 0.6176, 0.3872, 0.6096, 0.3819, 0.6002, 0.38, 0.5907, 0.3819, 0.5827, 0.3872, 0.5774, 0.3952, 0.5755, 0.4046, 0.5774, 0.414, 0.5827, 0.422, 0.5907, 0.4274, 0.536, 0.4713, 0.536, 0.4816, 0.5296, 0.4816, 0.5296, 0.4713, 0.5296, 0.4713, 0.5296, 0.4816, 0.5232, 0.4816, 0.5232, 0.4713, 0.5296, 0.4303, 0.5296, 0.4405, 0.5232, 0.4405, 0.5232, 0.4303, 0.5296, 0.4405, 0.5296, 0.4508, 0.5232, 0.4508, 0.5232, 0.4405, 0.5296, 0.4508, 0.5296, 0.461, 0.5232, 0.461, 0.5232, 0.4508, 0.5296, 0.461, 0.5296, 0.4713, 0.5232, 0.4713, 0.5232, 0.461, 0.536, 0.4303, 0.536, 0.4405, 0.5296, 0.4405, 0.5296, 0.4303, 0.536, 0.4405, 0.536, 0.4508, 0.5296, 0.4508, 0.5296, 0.4405, 0.536, 0.4508, 0.536, 0.461, 0.5296, 0.461, 0.5296, 0.4508, 0.536, 0.461, 0.536, 0.4713, 0.5296, 0.4713, 0.5296, 0.461, 0.5425, 0.4303, 0.5425, 0.4405, 0.536, 0.4405, 0.536, 0.4303, 0.5425, 0.4405, 0.5425, 0.4508, 0.536, 0.4508, 0.536, 0.4405, 0.5425, 0.4508, 0.5425, 0.461, 0.536, 0.461, 0.536, 0.4508, 0.5425, 0.461, 0.5425, 0.4713, 0.536, 0.4713, 0.536, 0.461, 0.5489, 0.4303, 0.5489, 0.4405, 0.5425, 0.4405, 0.5425, 0.4303, 0.5489, 0.4405, 0.5489, 0.4508, 0.5425, 0.4508, 0.5425, 0.4405, 0.5489, 0.4508, 0.5489, 0.461, 0.5425, 0.461, 0.5425, 0.4508, 0.5489, 0.461, 0.5489, 0.4713, 0.5425, 0.4713, 0.5425, 0.461, 0.5553, 0.4303, 0.5553, 0.4405, 0.5489, 0.4405, 0.5489, 0.4303, 0.5553, 0.4405, 0.5553, 0.4508, 0.5489, 0.4508, 0.5489, 0.4405, 0.5553, 0.4508, 0.5553, 0.461, 0.5489, 0.461, 0.5489, 0.4508, 0.5553, 0.461, 0.5553, 0.4713, 0.5489, 0.4713, 0.5489, 0.461, 0.5617, 0.4303, 0.5617, 0.4405, 0.5553, 0.4405, 0.5553, 0.4303, 0.5617, 0.4405, 0.5617, 0.4508, 0.5553, 0.4508, 0.5553, 0.4405, 0.5617, 0.4508, 0.5617, 0.461, 0.5553, 0.461, 0.5553, 0.4508, 0.5617, 0.461, 0.5617, 0.4713, 0.5553, 0.4713, 0.5553, 0.461, 0.5681, 0.4303, 0.5681, 0.4405, 0.5617, 0.4405, 0.5617, 0.4303, 0.5681, 0.4405, 0.5681, 0.4508, 0.5617, 0.4508, 0.5617, 0.4405, 0.5681, 0.4508, 0.5681, 0.461, 0.5617, 0.461, 0.5617, 0.4508, 0.5681, 0.461, 0.5681, 0.4713, 0.5617, 0.4713, 0.5617, 0.461, 0.5745, 0.4303, 0.5745, 0.4405, 0.5681, 0.4405, 0.5681, 0.4303, 0.5745, 0.4405, 0.5745, 0.4508, 0.5681, 0.4508, 0.5681, 0.4405, 0.5745, 0.4508, 0.5745, 0.461, 0.5681, 0.461, 0.5681, 0.4508, 0.5745, 0.461, 0.5745, 0.4713, 0.5681, 0.4713, 0.5681, 0.461, 0.5809, 0.4303, 0.5809, 0.4405, 0.5745, 0.4405, 0.5745, 0.4303, 0.5809, 0.4405, 0.5809, 0.4508, 0.5745, 0.4508, 0.5745, 0.4405, 0.5809, 0.4508, 0.5809, 0.461, 0.5745, 0.461, 0.5745, 0.4508, 0.5809, 0.461, 0.5809, 0.4713, 0.5745, 0.4713, 0.5745, 0.461, 0.5873, 0.4303, 0.5873, 0.4405, 0.5809, 0.4405, 0.5809, 0.4303, 0.5873, 0.4405, 0.5873, 0.4508, 0.5809, 0.4508, 0.5809, 0.4405, 0.5873, 0.4508, 0.5873, 0.461, 0.5809, 0.461, 0.5809, 0.4508, 0.5873, 0.461, 0.5873, 0.4713, 0.5809, 0.4713, 0.5809, 0.461, 0.5937, 0.4303, 0.5937, 0.4405, 0.5873, 0.4405, 0.5873, 0.4303, 0.5937, 0.4405, 0.5937, 0.4508, 0.5873, 0.4508, 0.5873, 0.4405, 0.5937, 0.4508, 0.5937, 0.461, 0.5873, 0.461, 0.5873, 0.4508, 0.5937, 0.461, 0.5937, 0.4713, 0.5873, 0.4713, 0.5873, 0.461, 0.6002, 0.4303, 0.6002, 0.4405, 0.5937, 0.4405, 0.5937, 0.4303, 0.6002, 0.4405, 0.6002, 0.4508, 0.5937, 0.4508, 0.5937, 0.4405, 0.6002, 0.4508, 0.6002, 0.461, 0.5937, 0.461, 0.5937, 0.4508, 0.6002, 0.461, 0.6002, 0.4713, 0.5937, 0.4713, 0.5937, 0.461, 0.6066, 0.4303, 0.6066, 0.4405, 0.6002, 0.4405, 0.6002, 0.4303, 0.6066, 0.4405, 0.6066, 0.4508, 0.6002, 0.4508, 0.6002, 0.4405, 0.6066, 0.4508, 0.6066, 0.461, 0.6002, 0.461, 0.6002, 0.4508, 0.6066, 0.461, 0.6066, 0.4713, 0.6002, 0.4713, 0.6002, 0.461, 0.613, 0.4303, 0.613, 0.4405, 0.6066, 0.4405, 0.6066, 0.4303, 0.613, 0.4405, 0.613, 0.4508, 0.6066, 0.4508, 0.6066, 0.4405, 0.613, 0.4508, 0.613, 0.461, 0.6066, 0.461, 0.6066, 0.4508, 0.613, 0.461, 0.613, 0.4713, 0.6066, 0.4713, 0.6066, 0.461, 0.6194, 0.4303, 0.6194, 0.4405, 0.613, 0.4405, 0.613, 0.4303, 0.6194, 0.4405, 0.6194, 0.4508, 0.613, 0.4508, 0.613, 0.4405, 0.6194, 0.4508, 0.6194, 0.461, 0.613, 0.461, 0.613, 0.4508, 0.6194, 0.461, 0.6194, 0.4713, 0.613, 0.4713, 0.613, 0.461, 0.6258, 0.4303, 0.6258, 0.4405, 0.6194, 0.4405, 0.6194, 0.4303, 0.6258, 0.4405, 0.6258, 0.4508, 0.6194, 0.4508, 0.6194, 0.4405, 0.6258, 0.4508, 0.6258, 0.461, 0.6194, 0.461, 0.6194, 0.4508, 0.6258, 0.461, 0.6258, 0.4713, 0.6194, 0.4713, 0.6194, 0.461, 0.5583, 0.4274, 0.5489, 0.4292, 0.5394, 0.4274, 0.5315, 0.422, 0.5261, 0.414, 0.5242, 0.4046, 0.5261, 0.3952, 0.5315, 0.3872, 0.5394, 0.3819, 0.5489, 0.38, 0.5583, 0.3819, 0.5663, 0.3872, 0.5716, 0.3952, 0.5735, 0.4046, 0.5716, 0.414, 0.5663, 0.422])
me_cylinder_005.use_remesh_fix_poles = True
me_cylinder_005.use_remesh_preserve_attributes = False
me_cylinder_005.use_mirror_vertex_groups = False
me_cylinder_005.update()
me_icosphere_006 = bpy.data.meshes.new('Icosphere.006')
me_icosphere_006.from_pydata([(0.1017, -0.3684, 0.1739), (-0.2683, -0.2481, 0.1739), (-0.2683, 0.1409, 0.1739), (0.1017, 0.2611, 0.1739), (0.3303, -0.05362, 0.1739), (-0.0005979, -0.05362, 0.3784), (0.3513, -0.168, 0.008396), (0.3513, 0.06071, 0.008396), (-0.0005979, -0.4236, 0.008396), (0.2169, -0.353, 0.008396), (-0.3525, -0.168, 0.008396), (-0.2181, -0.353, 0.008396), (-0.2181, 0.2457, 0.008396), (-0.3525, 0.06071, 0.008396), (0.2169, 0.2457, 0.008396), (-0.0005979, 0.3164, 0.008396), (0.254, -0.2386, 0.2029), (-0.09786, -0.353, 0.2029), (-0.3153, -0.05362, 0.2029), (-0.09786, 0.2457, 0.2029), (0.254, 0.1314, 0.2029), (0.05951, -0.2386, 0.3231), (0.1939, -0.05362, 0.3231), (-0.158, -0.168, 0.3231), (-0.158, 0.06071, 0.3231), (0.05951, 0.1314, 0.3231)], [], [(13, 12, 15, 14, 7, 6, 9, 8, 11, 10), (0, 16, 21), (1, 17, 23), (2, 18, 24), (3, 19, 25), (4, 20, 22), (22, 25, 5), (22, 20, 25), (20, 3, 25), (25, 24, 5), (25, 19, 24), (19, 2, 24), (24, 23, 5), (24, 18, 23), (18, 1, 23), (23, 21, 5), (23, 17, 21), (17, 0, 21), (21, 22, 5), (21, 16, 22), (16, 4, 22), (7, 20, 4), (7, 14, 20), (14, 3, 20), (15, 19, 3), (15, 12, 19), (12, 2, 19), (13, 18, 2), (13, 10, 18), (10, 1, 18), (11, 17, 1), (11, 8, 17), (8, 0, 17), (9, 16, 0), (9, 6, 16), (6, 4, 16), (14, 15, 3), (12, 13, 2), (10, 11, 1), (8, 9, 0), (6, 7, 4)])
_uv = me_icosphere_006.uv_layers.new(name='UVMap')
_uv.uv.foreach_set('vector', [0.5867, 0.6853, 0.6015, 0.6853, 0.6164, 0.6853, 0.6313, 0.6853, 0.6461, 0.6853, 0.661, 0.6853, 0.6758, 0.6853, 0.6907, 0.6853, 0.5569, 0.6853, 0.5718, 0.6853, 0.6833, 0.6981, 0.6684, 0.6981, 0.6758, 0.711, 0.713, 0.6981, 0.6981, 0.6981, 0.7056, 0.711, 0.5941, 0.6981, 0.5792, 0.6981, 0.5867, 0.711, 0.6238, 0.6981, 0.609, 0.6981, 0.6164, 0.711, 0.6535, 0.6981, 0.6387, 0.6981, 0.6461, 0.711, 0.6461, 0.711, 0.6313, 0.711, 0.6387, 0.7239, 0.6461, 0.711, 0.6387, 0.6981, 0.6313, 0.711, 0.6387, 0.6981, 0.6238, 0.6981, 0.6313, 0.711, 0.6164, 0.711, 0.6015, 0.711, 0.609, 0.7239, 0.6164, 0.711, 0.609, 0.6981, 0.6015, 0.711, 0.609, 0.6981, 0.5941, 0.6981, 0.6015, 0.711, 0.5867, 0.711, 0.5718, 0.711, 0.5792, 0.7239, 0.5867, 0.711, 0.5792, 0.6981, 0.5718, 0.711, 0.5792, 0.6981, 0.5644, 0.6981, 0.5718, 0.711, 0.7056, 0.711, 0.6907, 0.711, 0.6981, 0.7239, 0.7056, 0.711, 0.6981, 0.6981, 0.6907, 0.711, 0.6981, 0.6981, 0.6833, 0.6981, 0.6907, 0.711, 0.6758, 0.711, 0.661, 0.711, 0.6684, 0.7239, 0.6758, 0.711, 0.6684, 0.6981, 0.661, 0.711, 0.6684, 0.6981, 0.6535, 0.6981, 0.661, 0.711, 0.6461, 0.6853, 0.6387, 0.6981, 0.6535, 0.6981, 0.6461, 0.6853, 0.6313, 0.6853, 0.6387, 0.6981, 0.6313, 0.6853, 0.6238, 0.6981, 0.6387, 0.6981, 0.6164, 0.6853, 0.609, 0.6981, 0.6238, 0.6981, 0.6164, 0.6853, 0.6015, 0.6853, 0.609, 0.6981, 0.6015, 0.6853, 0.5941, 0.6981, 0.609, 0.6981, 0.5867, 0.6853, 0.5792, 0.6981, 0.5941, 0.6981, 0.5867, 0.6853, 0.5718, 0.6853, 0.5792, 0.6981, 0.5718, 0.6853, 0.5644, 0.6981, 0.5792, 0.6981, 0.7056, 0.6853, 0.6981, 0.6981, 0.713, 0.6981, 0.7056, 0.6853, 0.6907, 0.6853, 0.6981, 0.6981, 0.6907, 0.6853, 0.6833, 0.6981, 0.6981, 0.6981, 0.6758, 0.6853, 0.6684, 0.6981, 0.6833, 0.6981, 0.6758, 0.6853, 0.661, 0.6853, 0.6684, 0.6981, 0.661, 0.6853, 0.6535, 0.6981, 0.6684, 0.6981, 0.6313, 0.6853, 0.6164, 0.6853, 0.6238, 0.6981, 0.6015, 0.6853, 0.5867, 0.6853, 0.5941, 0.6981, 0.5718, 0.6853, 0.5569, 0.6853, 0.5644, 0.6981, 0.6907, 0.6853, 0.6758, 0.6853, 0.6833, 0.6981, 0.661, 0.6853, 0.6461, 0.6853, 0.6535, 0.6981])
me_icosphere_006.use_remesh_fix_poles = True
me_icosphere_006.use_remesh_preserve_attributes = False
me_icosphere_006.use_mirror_vertex_groups = False
me_icosphere_006.update()
me_cylinder_006 = bpy.data.meshes.new('Cylinder.006')
me_cylinder_006.from_pydata([(-2.286e-09, 0.1168, -0.325), (-2.577e-09, 0.1202, 0.325), (0.04469, 0.1079, -0.325), (0.04599, 0.111, 0.325), (0.08257, 0.08257, -0.325), (0.08498, 0.08498, 0.325), (0.1079, 0.04469, -0.325), (0.111, 0.04599, 0.325), (0.1168, -5.658e-09, -0.325), (0.1202, -5.878e-09, 0.325), (0.1079, -0.04469, -0.325), (0.111, -0.04599, 0.325), (0.08257, -0.08257, -0.325), (0.08498, -0.08498, 0.325), (0.04469, -0.1079, -0.325), (0.04599, -0.111, 0.325), (1.535e-08, -0.1168, -0.325), (1.557e-08, -0.1202, 0.325), (-0.04469, -0.1079, -0.325), (-0.04599, -0.111, 0.325), (-0.08257, -0.08257, -0.325), (-0.08498, -0.08498, 0.325), (-0.1079, -0.04469, -0.325), (-0.111, -0.04599, 0.325), (-0.1168, 8.384e-10, -0.325), (-0.1202, 8.085e-10, 0.325), (-0.1079, 0.04469, -0.325), (-0.111, 0.04599, 0.325), (-0.08257, 0.08257, -0.325), (-0.08498, 0.08498, 0.325), (-0.04469, 0.1079, -0.325), (-0.04599, 0.111, 0.325), (0.0, 0.09, -0.195), (1.27e-09, 0.07513, -0.065), (2.523e-09, 0.06541, 0.065), (1.691e-09, 0.07019, 0.195), (0.02686, 0.06485, 0.195), (0.02503, 0.06043, 0.065), (0.02875, 0.06941, -0.065), (0.03444, 0.08315, -0.195), (0.04963, 0.04963, 0.195), (0.04625, 0.04625, 0.065), (0.05312, 0.05312, -0.065), (0.06364, 0.06364, -0.195), (0.06485, 0.02686, 0.195), (0.06043, 0.02503, 0.065), (0.06941, 0.02875, -0.065), (0.08315, 0.03444, -0.195), (0.07019, -2.658e-09, 0.195), (0.06541, -2.256e-09, 0.065), (0.07513, -2.976e-09, -0.065), (0.09, -3.934e-09, -0.195), (0.06485, -0.02686, 0.195), (0.06043, -0.02503, 0.065), (0.06941, -0.02875, -0.065), (0.08315, -0.03444, -0.195), (0.04963, -0.04963, 0.195), (0.04625, -0.04625, 0.065), (0.05312, -0.05312, -0.065), (0.06364, -0.06364, -0.195), (0.02686, -0.06485, 0.195), (0.02503, -0.06043, 0.065), (0.02875, -0.06941, -0.065), (0.03444, -0.08315, -0.195), (1.229e-08, -0.07019, 0.195), (1.24e-08, -0.06541, 0.065), (1.261e-08, -0.07513, -0.065), (1.359e-08, -0.09, -0.195), (-0.02686, -0.06485, 0.195), (-0.02503, -0.06043, 0.065), (-0.02875, -0.06941, -0.065), (-0.03444, -0.08315, -0.195), (-0.04963, -0.04963, 0.195), (-0.04625, -0.04625, 0.065), (-0.05312, -0.05312, -0.065), (-0.06364, -0.06364, -0.195), (-0.06485, -0.02686, 0.195), (-0.06043, -0.02503, 0.065), (-0.06941, -0.02875, -0.065), (-0.08315, -0.03444, -0.195), (-0.07019, 1.247e-09, 0.195), (-0.06541, 1.383e-09, 0.065), (-0.07513, 1.204e-09, -0.065), (-0.09, 1.073e-09, -0.195), (-0.06485, 0.02686, 0.195), (-0.06043, 0.02503, 0.065), (-0.06941, 0.02875, -0.065), (-0.08315, 0.03444, -0.195), (-0.04963, 0.04963, 0.195), (-0.04625, 0.04625, 0.065), (-0.05312, 0.05312, -0.065), (-0.06364, 0.06364, -0.195), (-0.02686, 0.06485, 0.195), (-0.02503, 0.06043, 0.065), (-0.02875, 0.06941, -0.065), (-0.03444, 0.08315, -0.195)], [], [(35, 1, 3, 36), (36, 3, 5, 40), (40, 5, 7, 44), (44, 7, 9, 48), (48, 9, 11, 52), (52, 11, 13, 56), (56, 13, 15, 60), (60, 15, 17, 64), (64, 17, 19, 68), (68, 19, 21, 72), (72, 21, 23, 76), (76, 23, 25, 80), (80, 25, 27, 84), (84, 27, 29, 88), (0, 2, 4, 6, 8, 10, 12, 14, 16, 18, 20, 22, 24, 26, 28, 30), (88, 29, 31, 92), (92, 31, 1, 35), (30, 95, 32, 0), (95, 94, 33, 32), (94, 93, 34, 33), (93, 92, 35, 34), (28, 91, 95, 30), (91, 90, 94, 95), (90, 89, 93, 94), (89, 88, 92, 93), (26, 87, 91, 28), (87, 86, 90, 91), (86, 85, 89, 90), (85, 84, 88, 89), (24, 83, 87, 26), (83, 82, 86, 87), (82, 81, 85, 86), (81, 80, 84, 85), (22, 79, 83, 24), (79, 78, 82, 83), (78, 77, 81, 82), (77, 76, 80, 81), (20, 75, 79, 22), (75, 74, 78, 79), (74, 73, 77, 78), (73, 72, 76, 77), (18, 71, 75, 20), (71, 70, 74, 75), (70, 69, 73, 74), (69, 68, 72, 73), (16, 67, 71, 18), (67, 66, 70, 71), (66, 65, 69, 70), (65, 64, 68, 69), (14, 63, 67, 16), (63, 62, 66, 67), (62, 61, 65, 66), (61, 60, 64, 65), (12, 59, 63, 14), (59, 58, 62, 63), (58, 57, 61, 62), (57, 56, 60, 61), (10, 55, 59, 12), (55, 54, 58, 59), (54, 53, 57, 58), (53, 52, 56, 57), (8, 51, 55, 10), (51, 50, 54, 55), (50, 49, 53, 54), (49, 48, 52, 53), (6, 47, 51, 8), (47, 46, 50, 51), (46, 45, 49, 50), (45, 44, 48, 49), (4, 43, 47, 6), (43, 42, 46, 47), (42, 41, 45, 46), (41, 40, 44, 45), (2, 39, 43, 4), (39, 38, 42, 43), (38, 37, 41, 42), (37, 36, 40, 41), (0, 32, 39, 2), (32, 33, 38, 39), (33, 34, 37, 38), (34, 35, 36, 37), (3, 1, 31, 29, 27, 25, 23, 21, 19, 17, 15, 13, 11, 9, 7, 5)])
_uv = me_cylinder_006.uv_layers.new(name='UVMap')
_uv.uv.foreach_set('vector', [0.6258, 0.4713, 0.6258, 0.4816, 0.6194, 0.4816, 0.6194, 0.4713, 0.6194, 0.4713, 0.6194, 0.4816, 0.613, 0.4816, 0.613, 0.4713, 0.613, 0.4713, 0.613, 0.4816, 0.6066, 0.4816, 0.6066, 0.4713, 0.6066, 0.4713, 0.6066, 0.4816, 0.6002, 0.4816, 0.6002, 0.4713, 0.6002, 0.4713, 0.6002, 0.4816, 0.5937, 0.4816, 0.5937, 0.4713, 0.5937, 0.4713, 0.5937, 0.4816, 0.5873, 0.4816, 0.5873, 0.4713, 0.5873, 0.4713, 0.5873, 0.4816, 0.5809, 0.4816, 0.5809, 0.4713, 0.5809, 0.4713, 0.5809, 0.4816, 0.5745, 0.4816, 0.5745, 0.4713, 0.5745, 0.4713, 0.5745, 0.4816, 0.5681, 0.4816, 0.5681, 0.4713, 0.5681, 0.4713, 0.5681, 0.4816, 0.5617, 0.4816, 0.5617, 0.4713, 0.5617, 0.4713, 0.5617, 0.4816, 0.5553, 0.4816, 0.5553, 0.4713, 0.5553, 0.4713, 0.5553, 0.4816, 0.5489, 0.4816, 0.5489, 0.4713, 0.5489, 0.4713, 0.5489, 0.4816, 0.5425, 0.4816, 0.5425, 0.4713, 0.5425, 0.4713, 0.5425, 0.4816, 0.536, 0.4816, 0.536, 0.4713, 0.6002, 0.4292, 0.6096, 0.4274, 0.6176, 0.422, 0.6229, 0.414, 0.6248, 0.4046, 0.6229, 0.3952, 0.6176, 0.3872, 0.6096, 0.3819, 0.6002, 0.38, 0.5907, 0.3819, 0.5827, 0.3872, 0.5774, 0.3952, 0.5755, 0.4046, 0.5774, 0.414, 0.5827, 0.422, 0.5907, 0.4274, 0.536, 0.4713, 0.536, 0.4816, 0.5296, 0.4816, 0.5296, 0.4713, 0.5296, 0.4713, 0.5296, 0.4816, 0.5232, 0.4816, 0.5232, 0.4713, 0.5296, 0.4303, 0.5296, 0.4405, 0.5232, 0.4405, 0.5232, 0.4303, 0.5296, 0.4405, 0.5296, 0.4508, 0.5232, 0.4508, 0.5232, 0.4405, 0.5296, 0.4508, 0.5296, 0.461, 0.5232, 0.461, 0.5232, 0.4508, 0.5296, 0.461, 0.5296, 0.4713, 0.5232, 0.4713, 0.5232, 0.461, 0.536, 0.4303, 0.536, 0.4405, 0.5296, 0.4405, 0.5296, 0.4303, 0.536, 0.4405, 0.536, 0.4508, 0.5296, 0.4508, 0.5296, 0.4405, 0.536, 0.4508, 0.536, 0.461, 0.5296, 0.461, 0.5296, 0.4508, 0.536, 0.461, 0.536, 0.4713, 0.5296, 0.4713, 0.5296, 0.461, 0.5425, 0.4303, 0.5425, 0.4405, 0.536, 0.4405, 0.536, 0.4303, 0.5425, 0.4405, 0.5425, 0.4508, 0.536, 0.4508, 0.536, 0.4405, 0.5425, 0.4508, 0.5425, 0.461, 0.536, 0.461, 0.536, 0.4508, 0.5425, 0.461, 0.5425, 0.4713, 0.536, 0.4713, 0.536, 0.461, 0.5489, 0.4303, 0.5489, 0.4405, 0.5425, 0.4405, 0.5425, 0.4303, 0.5489, 0.4405, 0.5489, 0.4508, 0.5425, 0.4508, 0.5425, 0.4405, 0.5489, 0.4508, 0.5489, 0.461, 0.5425, 0.461, 0.5425, 0.4508, 0.5489, 0.461, 0.5489, 0.4713, 0.5425, 0.4713, 0.5425, 0.461, 0.5553, 0.4303, 0.5553, 0.4405, 0.5489, 0.4405, 0.5489, 0.4303, 0.5553, 0.4405, 0.5553, 0.4508, 0.5489, 0.4508, 0.5489, 0.4405, 0.5553, 0.4508, 0.5553, 0.461, 0.5489, 0.461, 0.5489, 0.4508, 0.5553, 0.461, 0.5553, 0.4713, 0.5489, 0.4713, 0.5489, 0.461, 0.5617, 0.4303, 0.5617, 0.4405, 0.5553, 0.4405, 0.5553, 0.4303, 0.5617, 0.4405, 0.5617, 0.4508, 0.5553, 0.4508, 0.5553, 0.4405, 0.5617, 0.4508, 0.5617, 0.461, 0.5553, 0.461, 0.5553, 0.4508, 0.5617, 0.461, 0.5617, 0.4713, 0.5553, 0.4713, 0.5553, 0.461, 0.5681, 0.4303, 0.5681, 0.4405, 0.5617, 0.4405, 0.5617, 0.4303, 0.5681, 0.4405, 0.5681, 0.4508, 0.5617, 0.4508, 0.5617, 0.4405, 0.5681, 0.4508, 0.5681, 0.461, 0.5617, 0.461, 0.5617, 0.4508, 0.5681, 0.461, 0.5681, 0.4713, 0.5617, 0.4713, 0.5617, 0.461, 0.5745, 0.4303, 0.5745, 0.4405, 0.5681, 0.4405, 0.5681, 0.4303, 0.5745, 0.4405, 0.5745, 0.4508, 0.5681, 0.4508, 0.5681, 0.4405, 0.5745, 0.4508, 0.5745, 0.461, 0.5681, 0.461, 0.5681, 0.4508, 0.5745, 0.461, 0.5745, 0.4713, 0.5681, 0.4713, 0.5681, 0.461, 0.5809, 0.4303, 0.5809, 0.4405, 0.5745, 0.4405, 0.5745, 0.4303, 0.5809, 0.4405, 0.5809, 0.4508, 0.5745, 0.4508, 0.5745, 0.4405, 0.5809, 0.4508, 0.5809, 0.461, 0.5745, 0.461, 0.5745, 0.4508, 0.5809, 0.461, 0.5809, 0.4713, 0.5745, 0.4713, 0.5745, 0.461, 0.5873, 0.4303, 0.5873, 0.4405, 0.5809, 0.4405, 0.5809, 0.4303, 0.5873, 0.4405, 0.5873, 0.4508, 0.5809, 0.4508, 0.5809, 0.4405, 0.5873, 0.4508, 0.5873, 0.461, 0.5809, 0.461, 0.5809, 0.4508, 0.5873, 0.461, 0.5873, 0.4713, 0.5809, 0.4713, 0.5809, 0.461, 0.5937, 0.4303, 0.5937, 0.4405, 0.5873, 0.4405, 0.5873, 0.4303, 0.5937, 0.4405, 0.5937, 0.4508, 0.5873, 0.4508, 0.5873, 0.4405, 0.5937, 0.4508, 0.5937, 0.461, 0.5873, 0.461, 0.5873, 0.4508, 0.5937, 0.461, 0.5937, 0.4713, 0.5873, 0.4713, 0.5873, 0.461, 0.6002, 0.4303, 0.6002, 0.4405, 0.5937, 0.4405, 0.5937, 0.4303, 0.6002, 0.4405, 0.6002, 0.4508, 0.5937, 0.4508, 0.5937, 0.4405, 0.6002, 0.4508, 0.6002, 0.461, 0.5937, 0.461, 0.5937, 0.4508, 0.6002, 0.461, 0.6002, 0.4713, 0.5937, 0.4713, 0.5937, 0.461, 0.6066, 0.4303, 0.6066, 0.4405, 0.6002, 0.4405, 0.6002, 0.4303, 0.6066, 0.4405, 0.6066, 0.4508, 0.6002, 0.4508, 0.6002, 0.4405, 0.6066, 0.4508, 0.6066, 0.461, 0.6002, 0.461, 0.6002, 0.4508, 0.6066, 0.461, 0.6066, 0.4713, 0.6002, 0.4713, 0.6002, 0.461, 0.613, 0.4303, 0.613, 0.4405, 0.6066, 0.4405, 0.6066, 0.4303, 0.613, 0.4405, 0.613, 0.4508, 0.6066, 0.4508, 0.6066, 0.4405, 0.613, 0.4508, 0.613, 0.461, 0.6066, 0.461, 0.6066, 0.4508, 0.613, 0.461, 0.613, 0.4713, 0.6066, 0.4713, 0.6066, 0.461, 0.6194, 0.4303, 0.6194, 0.4405, 0.613, 0.4405, 0.613, 0.4303, 0.6194, 0.4405, 0.6194, 0.4508, 0.613, 0.4508, 0.613, 0.4405, 0.6194, 0.4508, 0.6194, 0.461, 0.613, 0.461, 0.613, 0.4508, 0.6194, 0.461, 0.6194, 0.4713, 0.613, 0.4713, 0.613, 0.461, 0.6258, 0.4303, 0.6258, 0.4405, 0.6194, 0.4405, 0.6194, 0.4303, 0.6258, 0.4405, 0.6258, 0.4508, 0.6194, 0.4508, 0.6194, 0.4405, 0.6258, 0.4508, 0.6258, 0.461, 0.6194, 0.461, 0.6194, 0.4508, 0.6258, 0.461, 0.6258, 0.4713, 0.6194, 0.4713, 0.6194, 0.461, 0.5583, 0.4274, 0.5489, 0.4292, 0.5394, 0.4274, 0.5315, 0.422, 0.5261, 0.414, 0.5242, 0.4046, 0.5261, 0.3952, 0.5315, 0.3872, 0.5394, 0.3819, 0.5489, 0.38, 0.5583, 0.3819, 0.5663, 0.3872, 0.5716, 0.3952, 0.5735, 0.4046, 0.5716, 0.414, 0.5663, 0.422])
me_cylinder_006.use_remesh_fix_poles = True
me_cylinder_006.use_remesh_preserve_attributes = False
me_cylinder_006.use_mirror_vertex_groups = False
me_cylinder_006.update()

# ---- objects
ob_cap = bpy.data.objects.new('Cap', me_icosphere)
ob_cylinder = bpy.data.objects.new('Cylinder', me_cylinder)
ob_cap_001 = bpy.data.objects.new('Cap.001', me_icosphere_001)
ob_cylinder_001 = bpy.data.objects.new('Cylinder.001', me_cylinder_001)
ob_cap_002 = bpy.data.objects.new('Cap.002', me_icosphere_002)
ob_cylinder_002 = bpy.data.objects.new('Cylinder.002', me_cylinder_002)
ob_cap_004 = bpy.data.objects.new('Cap.004', me_icosphere_004)
ob_cylinder_004 = bpy.data.objects.new('Cylinder.004', me_cylinder_004)
ob_cap_005 = bpy.data.objects.new('Cap.005', me_icosphere_005)
ob_cylinder_005 = bpy.data.objects.new('Cylinder.005', me_cylinder_005)
ob_cap_006 = bpy.data.objects.new('Cap.006', me_icosphere_006)
ob_cylinder_006 = bpy.data.objects.new('Cylinder.006', me_cylinder_006)

# ---- transforms, parenting, visibility, modifiers, constraints
ob_cap.location = (-0.004155, 0.08539, 0.5371)
ob_cap.lineart.crease_threshold = 0.0
ob_cylinder.location = (0.0, 0.0, 0.33)
ob_cylinder.lineart.crease_threshold = 0.0
_m = ob_cylinder.modifiers.new('SimpleDeform', 'SIMPLE_DEFORM')
_m.deform_method = 'BEND'
_m.factor = 0.3229
_m.angle = 0.3229
_m.limits = (0.5, 1.0)
ob_cap_001.location = (0.3147, 0.05802, 0.1793)
ob_cap_001.scale = (0.3869, 0.3869, 0.3869)
ob_cap_001.lineart.crease_threshold = 0.0
ob_cylinder_001.location = (0.3163, 0.02499, 0.09916)
ob_cylinder_001.scale = (0.3869, 0.3869, 0.3869)
ob_cylinder_001.lineart.crease_threshold = 0.0
_m = ob_cylinder_001.modifiers.new('SimpleDeform', 'SIMPLE_DEFORM')
_m.deform_method = 'BEND'
_m.factor = 0.3229
_m.angle = 0.3229
_m.limits = (0.5, 1.0)
ob_cap_002.location = (0.09048, -0.2737, 0.123)
ob_cap_002.scale = (0.2478, 0.2478, 0.2478)
ob_cap_002.lineart.crease_threshold = 0.0
ob_cylinder_002.location = (0.09151, -0.2949, 0.07167)
ob_cylinder_002.scale = (0.2478, 0.2478, 0.2478)
ob_cylinder_002.lineart.crease_threshold = 0.0
_m = ob_cylinder_002.modifiers.new('SimpleDeform', 'SIMPLE_DEFORM')
_m.deform_method = 'BEND'
_m.factor = 0.3229
_m.angle = 0.3229
_m.limits = (0.5, 1.0)
ob_cap_004.location = (-0.0056, 0.2862, 0.1301)
ob_cap_004.scale = (0.2478, 0.2478, 0.2478)
ob_cap_004.lineart.crease_threshold = 0.0
ob_cylinder_004.location = (-0.00457, 0.265, 0.07874)
ob_cylinder_004.scale = (0.2478, 0.2478, 0.2478)
ob_cylinder_004.lineart.crease_threshold = 0.0
_m = ob_cylinder_004.modifiers.new('SimpleDeform', 'SIMPLE_DEFORM')
_m.deform_method = 'BEND'
_m.factor = 0.3229
_m.angle = 0.3229
_m.limits = (0.5, 1.0)
ob_cap_005.location = (-0.3312, 0.1509, 0.177)
ob_cap_005.scale = (0.2478, 0.2478, 0.2478)
ob_cap_005.lineart.crease_threshold = 0.0
ob_cylinder_005.location = (-0.3301, 0.1297, 0.1257)
ob_cylinder_005.scale = (0.2478, 0.2478, 0.2478)
ob_cylinder_005.lineart.crease_threshold = 0.0
_m = ob_cylinder_005.modifiers.new('SimpleDeform', 'SIMPLE_DEFORM')
_m.deform_method = 'BEND'
_m.factor = 0.3229
_m.angle = 0.3229
_m.limits = (0.5, 1.0)
ob_cap_006.location = (-0.2846, -0.1867, 0.1364)
ob_cap_006.scale = (0.2478, 0.2478, 0.2478)
ob_cap_006.lineart.crease_threshold = 0.0
ob_cylinder_006.location = (-0.2836, -0.2079, 0.08504)
ob_cylinder_006.scale = (0.2478, 0.2478, 0.2478)
ob_cylinder_006.lineart.crease_threshold = 0.0
_m = ob_cylinder_006.modifiers.new('SimpleDeform', 'SIMPLE_DEFORM')
_m.deform_method = 'BEND'
_m.factor = 0.3229
_m.angle = 0.3229
_m.limits = (0.5, 1.0)

# ---- collection membership
col_mushroom.objects.link(ob_cap)
col_mushroom.objects.link(ob_cylinder)
col_mushroom_001.objects.link(ob_cap_001)
col_mushroom_001.objects.link(ob_cylinder_001)
col_mushroom_002.objects.link(ob_cap_002)
col_mushroom_002.objects.link(ob_cylinder_002)
col_mushroom_003.objects.link(ob_cap_004)
col_mushroom_003.objects.link(ob_cylinder_004)
col_mushroom_004.objects.link(ob_cap_005)
col_mushroom_004.objects.link(ob_cylinder_005)
col_mushroom_006.objects.link(ob_cap_006)
col_mushroom_006.objects.link(ob_cylinder_006)

# ---- scene / render settings (as saved in the file)
scene.frame_start = 1; scene.frame_end = 250; scene.frame_set(1)
scene.render.engine = 'BLENDER_EEVEE_NEXT'
scene.cycles.use_denoising = False
scene.cycles.samples = 128
scene.cycles.sampling_pattern = 'TABULATED_SOBOL'
scene.cycles.use_adaptive_sampling = False
scene.cycles.use_light_tree = False
scene.view_settings.view_transform = 'Filmic'
bpy.context.view_layer.update()

# ---- added for rendering (the .blend has no active camera and no usable light): camera, sun
cam_auto = bpy.data.cameras.new('AutoCamera')
cam_auto.lens = 50.0
cam_auto.sensor_width = 36.0
cam_auto.clip_end = 1000.0
ob_auto_camera = bpy.data.objects.new('AutoCamera', cam_auto)
scene.collection.objects.link(ob_auto_camera)
ob_auto_camera.location = (1.40448, -1.65457, 1.5552)
ob_auto_camera.rotation_euler = (1.09748, -7.21219e-08, 0.694738)
scene.camera = ob_auto_camera
light_auto_sun = bpy.data.lights.new('AutoSun', 'SUN')
light_auto_sun.energy = 3.0
light_auto_sun.angle = 0.0523599
ob_auto_sun = bpy.data.objects.new('AutoSun', light_auto_sun)
scene.collection.objects.link(ob_auto_sun)
ob_auto_sun.rotation_euler = (0.872665, 0.174533, 0.523599)
bpy.context.view_layer.update()
